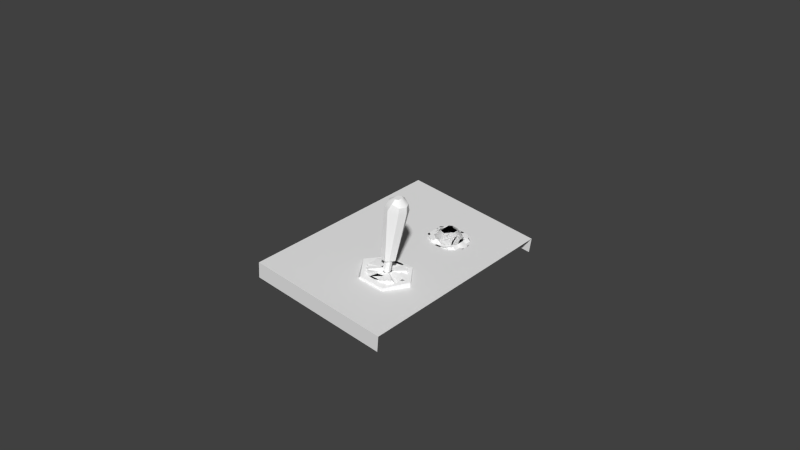 # Source: panelrotorbrake.blend  (saved by Blender 2.79.0; exported with 4.5.12 LTS)
import bpy
from mathutils import Matrix  # noqa: F401  (used for matrix-valued properties, if any)

bpy.ops.wm.read_factory_settings(use_empty=True)
scene = bpy.context.scene
scene.name = 'Scene'

# ---- collections
col_collection_1 = bpy.data.collections.new('Collection 1'); scene.collection.children.link(col_collection_1)

# ---- materials (node trees are filled in below, after node groups)
mat_panelparts_003 = bpy.data.materials.new('panelparts.003')
mat_panelparts_003.alpha_threshold = 0.0
mat_panelparts_003.use_transparent_shadow = False
mat_panelparts_003.diffuse_color = (1.0, 1.0, 1.0, 1.0)
mat_panelparts_003.specular_color = (0.9699, 0.9699, 0.9699)
mat_panelparts_003.roughness = 0.5
mat_panelparts_003.specular_intensity = 0.8131
mat_rotorbrakepanel = bpy.data.materials.new('rotorbrakepanel')
mat_rotorbrakepanel.alpha_threshold = 0.0
mat_rotorbrakepanel.use_transparent_shadow = False
mat_rotorbrakepanel.diffuse_color = (0.814, 0.814, 0.814, 1.0)
mat_rotorbrakepanel.roughness = 0.5

# ---- node groups
ng_auto_smooth = bpy.data.node_groups.new('Auto Smooth', 'GeometryNodeTree')
_s = ng_auto_smooth.interface.new_socket(name='Geometry', in_out='OUTPUT', socket_type='NodeSocketGeometry')
_s = ng_auto_smooth.interface.new_socket(name='Geometry', in_out='INPUT', socket_type='NodeSocketGeometry')
_s = ng_auto_smooth.interface.new_socket(name='Angle', in_out='INPUT', socket_type='NodeSocketFloat')
_s.subtype = 'ANGLE'
_s.min_value = 0.0
_s.max_value = 3.142
ng_auto_smooth.is_modifier = True
_N = ng_auto_smooth.nodes; _L = ng_auto_smooth.links
n0 = _N.new('NodeGroupOutput'); n0.name = 'Group Output'; n0.location = (480, -100)
n1 = _N.new('NodeGroupInput'); n1.name = 'Group Input'; n1.location = (-420, -300)
n2 = _N.new('NodeGroupInput'); n2.name = 'Group Input.001'; n2.location = (-60, -100)
n3 = _N.new('GeometryNodeSetShadeSmooth'); n3.name = 'Set Shade Smooth'; n3.location = (120, -100)
n3.domain = 'EDGE'
n4 = _N.new('GeometryNodeSetShadeSmooth'); n4.name = 'Set Shade Smooth.001'; n4.location = (300, -100)
n5 = _N.new('GeometryNodeInputMeshEdgeAngle'); n5.name = 'Edge Angle'; n5.location = (-420, -220)
n6 = _N.new('GeometryNodeInputEdgeSmooth'); n6.name = 'Is Edge Smooth'; n6.location = (-60, -160)
n7 = _N.new('GeometryNodeInputShadeSmooth'); n7.name = 'Is Face Smooth'; n7.location = (-240, -340)
n8 = _N.new('FunctionNodeBooleanMath'); n8.name = 'Boolean Math'; n8.location = (-60, -220)
n9 = _N.new('FunctionNodeCompare'); n9.name = 'Compare'; n9.location = (-240, -180)
n9.operation = 'LESS_EQUAL'
_L.new(n5.outputs[0], n9.inputs[0])
_L.new(n4.outputs[0], n0.inputs[0])
_L.new(n1.outputs[1], n9.inputs[1])
_L.new(n9.outputs[0], n8.inputs[0])
_L.new(n7.outputs[0], n8.inputs[1])
_L.new(n2.outputs[0], n3.inputs[0])
_L.new(n6.outputs[0], n3.inputs[1])
_L.new(n3.outputs[0], n4.inputs[0])
_L.new(n8.outputs[0], n3.inputs[2])
n0.is_active_output = True

# ---- material node trees

# ---- world
world_world = bpy.data.worlds.new('World'); scene.world = world_world
world_world.color = (0.05088, 0.05088, 0.05088)
world_world.use_sun_shadow = False
world_world.sun_shadow_jitter_overblur = 0.0
world_world.cycles.sampling_method = 'NONE'
world_world.cycles.sample_map_resolution = 256

# ---- meshes
me_indicator_low_hyd_pres_003 = bpy.data.meshes.new('indicator-low-hyd-pres.003')
me_indicator_low_hyd_pres_003.from_pydata([(-8.589, -0.02946, -1.848), (-8.59, -0.02939, -1.85), (-8.589, -0.03114, -1.85), (-8.588, -0.03093, -1.848), (-8.588, -0.03223, -1.848), (-8.589, -0.03268, -1.85), (-8.587, -0.03377, -1.85), (-8.587, -0.03315, -1.848), (-8.585, -0.03356, -1.848), (-8.586, -0.03425, -1.85), (-8.584, -0.03405, -1.851), (-8.584, -0.03338, -1.849), (-8.582, -0.03266, -1.849), (-8.582, -0.03319, -1.851), (-8.581, -0.0318, -1.851), (-8.582, -0.03149, -1.849), (-8.581, -0.03007, -1.849), (-8.581, -0.03011, -1.851), (-8.581, -0.02835, -1.851), (-8.581, -0.02859, -1.849), (-8.582, -0.0273, -1.849), (-8.582, -0.02682, -1.851), (-8.583, -0.02572, -1.851), (-8.583, -0.02638, -1.849), (-8.585, -0.02597, -1.848), (-8.585, -0.02524, -1.85), (-8.587, -0.02545, -1.85), (-8.586, -0.02614, -1.848), (-8.587, -0.02687, -1.848), (-8.588, -0.02631, -1.85), (-8.589, -0.02769, -1.85), (-8.588, -0.02803, -1.848), (-8.587, -0.03158, -1.847), (-8.586, -0.03225, -1.847), (-8.584, -0.03242, -1.848), (-8.587, -0.02955, -1.847), (-8.587, -0.02851, -1.847), (-8.583, -0.0273, -1.848), (-8.583, -0.03189, -1.848), (-8.582, -0.03, -1.848), (-8.582, -0.02892, -1.848), (-8.587, -0.03063, -1.847), (-8.585, -0.027, -1.848), (-8.586, -0.02713, -1.847), (-8.587, -0.02766, -1.847), (-8.582, -0.03104, -1.848), (-8.585, -0.03255, -1.847), (-8.583, -0.02797, -1.848), (-8.586, -0.03089, -1.847), (-8.585, -0.0313, -1.847), (-8.585, -0.02978, -1.847), (-8.584, -0.0314, -1.847), (-8.586, -0.02964, -1.847), (-8.586, -0.029, -1.847), (-8.584, -0.02826, -1.847), (-8.584, -0.03108, -1.847), (-8.583, -0.02991, -1.847), (-8.583, -0.02925, -1.847), (-8.586, -0.0303, -1.847), (-8.585, -0.02807, -1.847), (-8.585, -0.02815, -1.847), (-8.586, -0.02848, -1.847), (-8.583, -0.03055, -1.847), (-8.585, -0.03148, -1.847), (-8.583, -0.02867, -1.847)], [], [(3, 0, 1, 2), (8, 11, 34, 46), (4, 7, 33, 32), (2, 5, 4, 3), (5, 6, 7, 4), (16, 19, 40, 39), (20, 23, 37, 47), (6, 9, 8, 7), (9, 10, 11, 8), (7, 8, 46, 33), (27, 28, 44, 43), (10, 13, 12, 11), (13, 14, 15, 12), (11, 12, 38, 34), (24, 27, 43, 42), (14, 17, 16, 15), (17, 18, 19, 16), (12, 15, 45, 38), (19, 20, 47, 40), (18, 21, 20, 19), (21, 22, 23, 20), (3, 4, 32, 41), (15, 16, 39, 45), (22, 25, 24, 23), (25, 26, 27, 24), (31, 0, 35, 36), (0, 3, 41, 35), (26, 29, 28, 27), (29, 30, 31, 28), (23, 24, 42, 37), (28, 31, 36, 44), (0, 31, 30, 1), (43, 44, 61, 60), (40, 47, 64, 57), (42, 43, 60, 59), (38, 45, 62, 55), (37, 42, 59, 54), (32, 33, 49, 48), (41, 32, 48, 58), (46, 34, 51, 63), (35, 41, 58, 52), (33, 46, 63, 49), (39, 40, 57, 56), (34, 38, 55, 51), (45, 39, 56, 62), (44, 36, 53, 61), (47, 37, 54, 64), (36, 35, 52, 53), (58, 50, 52), (48, 50, 58), (49, 50, 48), (63, 50, 49), (51, 50, 63), (55, 50, 51), (62, 50, 55), (56, 50, 62), (57, 50, 56), (64, 50, 57), (54, 50, 64), (59, 50, 54), (60, 50, 59), (61, 50, 60), (53, 50, 61), (52, 50, 53)])
me_indicator_low_hyd_pres_003.polygons.foreach_set('use_smooth', [True] * 64)
_uv = me_indicator_low_hyd_pres_003.uv_layers.new(name='UVMap')
_uv.uv.foreach_set('vector', [0.4258, 0.4677, 0.4342, 0.4695, 0.4338, 0.4905, 0.4175, 0.487, 0.4127, 0.4473, 0.4145, 0.4389, 0.4145, 0.4389, 0.4127, 0.4473, 0.4188, 0.4628, 0.4142, 0.4556, 0.4142, 0.4556, 0.4188, 0.4628, 0.4175, 0.487, 0.4037, 0.4774, 0.4188, 0.4628, 0.4258, 0.4677, 0.4037, 0.4774, 0.3947, 0.4633, 0.4142, 0.4556, 0.4188, 0.4628, 0.435, 0.4258, 0.4433, 0.4276, 0.4433, 0.4276, 0.435, 0.4258, 0.4503, 0.4325, 0.4549, 0.4396, 0.4549, 0.4396, 0.4503, 0.4325, 0.3947, 0.4633, 0.3917, 0.4469, 0.4127, 0.4473, 0.4142, 0.4556, 0.3917, 0.4469, 0.3953, 0.4305, 0.4145, 0.4389, 0.4127, 0.4473, 0.4142, 0.4556, 0.4127, 0.4473, 0.4127, 0.4473, 0.4142, 0.4556, 0.4546, 0.4564, 0.4497, 0.4634, 0.4497, 0.4634, 0.4546, 0.4564, 0.3953, 0.4305, 0.4048, 0.4168, 0.4194, 0.4319, 0.4145, 0.4389, 0.4048, 0.4168, 0.4189, 0.4077, 0.4266, 0.4273, 0.4194, 0.4319, 0.4145, 0.4389, 0.4194, 0.4319, 0.4194, 0.4319, 0.4145, 0.4389, 0.4564, 0.448, 0.4546, 0.4564, 0.4546, 0.4564, 0.4564, 0.448, 0.4189, 0.4077, 0.4353, 0.4048, 0.435, 0.4258, 0.4266, 0.4273, 0.4353, 0.4048, 0.4517, 0.4083, 0.4433, 0.4276, 0.435, 0.4258, 0.4194, 0.4319, 0.4266, 0.4273, 0.4266, 0.4273, 0.4194, 0.4319, 0.4433, 0.4276, 0.4503, 0.4325, 0.4503, 0.4325, 0.4433, 0.4276, 0.4517, 0.4083, 0.4654, 0.4179, 0.4503, 0.4325, 0.4433, 0.4276, 0.4654, 0.4179, 0.4745, 0.4319, 0.4549, 0.4396, 0.4503, 0.4325, 0.4258, 0.4677, 0.4188, 0.4628, 0.4188, 0.4628, 0.4258, 0.4677, 0.4266, 0.4273, 0.435, 0.4258, 0.435, 0.4258, 0.4266, 0.4273, 0.4745, 0.4319, 0.4774, 0.4484, 0.4564, 0.448, 0.4549, 0.4396, 0.4774, 0.4484, 0.4739, 0.4648, 0.4546, 0.4564, 0.4564, 0.448, 0.4426, 0.468, 0.4342, 0.4695, 0.4342, 0.4695, 0.4426, 0.468, 0.4342, 0.4695, 0.4258, 0.4677, 0.4258, 0.4677, 0.4342, 0.4695, 0.4739, 0.4648, 0.4643, 0.4785, 0.4497, 0.4634, 0.4546, 0.4564, 0.4643, 0.4785, 0.4503, 0.4875, 0.4426, 0.468, 0.4497, 0.4634, 0.4549, 0.4396, 0.4564, 0.448, 0.4564, 0.448, 0.4549, 0.4396, 0.4497, 0.4634, 0.4426, 0.468, 0.4426, 0.468, 0.4497, 0.4634, 0.4342, 0.4695, 0.4426, 0.468, 0.4503, 0.4875, 0.4338, 0.4905, 0.4546, 0.4564, 0.4497, 0.4634, 0.4497, 0.4634, 0.4546, 0.4564, 0.4433, 0.4276, 0.4503, 0.4325, 0.4503, 0.4325, 0.4433, 0.4276, 0.4564, 0.448, 0.4546, 0.4564, 0.4546, 0.4564, 0.4564, 0.448, 0.4194, 0.4319, 0.4266, 0.4273, 0.4266, 0.4273, 0.4194, 0.4319, 0.4549, 0.4396, 0.4564, 0.448, 0.4564, 0.448, 0.4549, 0.4396, 0.4188, 0.4628, 0.4142, 0.4556, 0.4142, 0.4556, 0.4188, 0.4628, 0.4258, 0.4677, 0.4188, 0.4628, 0.4188, 0.4628, 0.4258, 0.4677, 0.4127, 0.4473, 0.4145, 0.4389, 0.4145, 0.4389, 0.4127, 0.4473, 0.4342, 0.4695, 0.4258, 0.4677, 0.4258, 0.4677, 0.4342, 0.4695, 0.4142, 0.4556, 0.4127, 0.4473, 0.4127, 0.4473, 0.4142, 0.4556, 0.435, 0.4258, 0.4433, 0.4276, 0.4433, 0.4276, 0.435, 0.4258, 0.4145, 0.4389, 0.4194, 0.4319, 0.4194, 0.4319, 0.4145, 0.4389, 0.4266, 0.4273, 0.435, 0.4258, 0.435, 0.4258, 0.4266, 0.4273, 0.4497, 0.4634, 0.4426, 0.468, 0.4426, 0.468, 0.4497, 0.4634, 0.4503, 0.4325, 0.4549, 0.4396, 0.4549, 0.4396, 0.4503, 0.4325, 0.4426, 0.468, 0.4342, 0.4695, 0.4342, 0.4695, 0.4426, 0.468, 0.4258, 0.4677, 0.4346, 0.4476, 0.4342, 0.4695, 0.4188, 0.4628, 0.4346, 0.4476, 0.4258, 0.4677, 0.4142, 0.4556, 0.4346, 0.4476, 0.4188, 0.4628, 0.4127, 0.4473, 0.4346, 0.4476, 0.4142, 0.4556, 0.4145, 0.4389, 0.4346, 0.4476, 0.4127, 0.4473, 0.4194, 0.4319, 0.4346, 0.4476, 0.4145, 0.4389, 0.4266, 0.4273, 0.4346, 0.4476, 0.4194, 0.4319, 0.435, 0.4258, 0.4346, 0.4476, 0.4266, 0.4273, 0.4433, 0.4276, 0.4346, 0.4476, 0.435, 0.4258, 0.4503, 0.4325, 0.4346, 0.4476, 0.4433, 0.4276, 0.4549, 0.4396, 0.4346, 0.4476, 0.4503, 0.4325, 0.4564, 0.448, 0.4346, 0.4476, 0.4549, 0.4396, 0.4546, 0.4564, 0.4346, 0.4476, 0.4564, 0.448, 0.4497, 0.4634, 0.4346, 0.4476, 0.4546, 0.4564, 0.4426, 0.468, 0.4346, 0.4476, 0.4497, 0.4634, 0.4342, 0.4695, 0.4346, 0.4476, 0.4426, 0.468])
me_indicator_low_hyd_pres_003.materials.append(mat_panelparts_003)
me_indicator_low_hyd_pres_003.use_remesh_preserve_volume = False
me_indicator_low_hyd_pres_003.use_remesh_preserve_attributes = False
me_indicator_low_hyd_pres_003.use_mirror_vertex_groups = False
me_indicator_low_hyd_pres_003.update()
me_indicator_low_hyd_pres_002 = bpy.data.meshes.new('indicator-low-hyd-pres.002')
me_indicator_low_hyd_pres_002.from_pydata([(-8.589, -0.02946, -1.848), (-8.59, -0.02939, -1.85), (-8.589, -0.03114, -1.85), (-8.588, -0.03093, -1.848), (-8.588, -0.03223, -1.848), (-8.589, -0.03268, -1.85), (-8.587, -0.03377, -1.85), (-8.587, -0.03315, -1.848), (-8.585, -0.03356, -1.848), (-8.586, -0.03425, -1.85), (-8.584, -0.03405, -1.851), (-8.584, -0.03338, -1.849), (-8.582, -0.03266, -1.849), (-8.582, -0.03319, -1.851), (-8.581, -0.0318, -1.851), (-8.582, -0.03149, -1.849), (-8.581, -0.03007, -1.849), (-8.581, -0.03011, -1.851), (-8.581, -0.02835, -1.851), (-8.581, -0.02859, -1.849), (-8.582, -0.0273, -1.849), (-8.582, -0.02682, -1.851), (-8.583, -0.02572, -1.851), (-8.583, -0.02638, -1.849), (-8.585, -0.02597, -1.848), (-8.585, -0.02524, -1.85), (-8.587, -0.02545, -1.85), (-8.586, -0.02614, -1.848), (-8.587, -0.02687, -1.848), (-8.588, -0.02631, -1.85), (-8.589, -0.02769, -1.85), (-8.588, -0.02803, -1.848), (-8.587, -0.03158, -1.847), (-8.586, -0.03225, -1.847), (-8.584, -0.03242, -1.848), (-8.587, -0.02955, -1.847), (-8.587, -0.02851, -1.847), (-8.583, -0.0273, -1.848), (-8.583, -0.03189, -1.848), (-8.582, -0.03, -1.848), (-8.582, -0.02892, -1.848), (-8.587, -0.03063, -1.847), (-8.585, -0.027, -1.848), (-8.586, -0.02713, -1.847), (-8.587, -0.02766, -1.847), (-8.582, -0.03104, -1.848), (-8.585, -0.03255, -1.847), (-8.583, -0.02797, -1.848), (-8.586, -0.03089, -1.847), (-8.585, -0.0313, -1.847), (-8.585, -0.02978, -1.847), (-8.584, -0.0314, -1.847), (-8.586, -0.02964, -1.847), (-8.586, -0.029, -1.847), (-8.584, -0.02826, -1.847), (-8.584, -0.03108, -1.847), (-8.583, -0.02991, -1.847), (-8.583, -0.02925, -1.847), (-8.586, -0.0303, -1.847), (-8.585, -0.02807, -1.847), (-8.585, -0.02815, -1.847), (-8.586, -0.02848, -1.847), (-8.583, -0.03055, -1.847), (-8.585, -0.03148, -1.847), (-8.583, -0.02867, -1.847)], [], [(3, 0, 1, 2), (8, 11, 34, 46), (4, 7, 33, 32), (2, 5, 4, 3), (5, 6, 7, 4), (16, 19, 40, 39), (20, 23, 37, 47), (6, 9, 8, 7), (9, 10, 11, 8), (7, 8, 46, 33), (27, 28, 44, 43), (10, 13, 12, 11), (13, 14, 15, 12), (11, 12, 38, 34), (24, 27, 43, 42), (14, 17, 16, 15), (17, 18, 19, 16), (12, 15, 45, 38), (19, 20, 47, 40), (18, 21, 20, 19), (21, 22, 23, 20), (3, 4, 32, 41), (15, 16, 39, 45), (22, 25, 24, 23), (25, 26, 27, 24), (31, 0, 35, 36), (0, 3, 41, 35), (26, 29, 28, 27), (29, 30, 31, 28), (23, 24, 42, 37), (28, 31, 36, 44), (0, 31, 30, 1), (43, 44, 61, 60), (40, 47, 64, 57), (42, 43, 60, 59), (38, 45, 62, 55), (37, 42, 59, 54), (32, 33, 49, 48), (41, 32, 48, 58), (46, 34, 51, 63), (35, 41, 58, 52), (33, 46, 63, 49), (39, 40, 57, 56), (34, 38, 55, 51), (45, 39, 56, 62), (44, 36, 53, 61), (47, 37, 54, 64), (36, 35, 52, 53), (58, 50, 52), (48, 50, 58), (49, 50, 48), (63, 50, 49), (51, 50, 63), (55, 50, 51), (62, 50, 55), (56, 50, 62), (57, 50, 56), (64, 50, 57), (54, 50, 64), (59, 50, 54), (60, 50, 59), (61, 50, 60), (53, 50, 61), (52, 50, 53)])
me_indicator_low_hyd_pres_002.polygons.foreach_set('use_smooth', [True] * 64)
_uv = me_indicator_low_hyd_pres_002.uv_layers.new(name='UVMap')
_uv.uv.foreach_set('vector', [0.3535, 0.4529, 0.3553, 0.444, 0.3779, 0.444, 0.3744, 0.4616, 0.3318, 0.4674, 0.3228, 0.4656, 0.3228, 0.4656, 0.3318, 0.4674, 0.3484, 0.4606, 0.3408, 0.4656, 0.3408, 0.4656, 0.3484, 0.4606, 0.3744, 0.4616, 0.3644, 0.4765, 0.3484, 0.4606, 0.3535, 0.4529, 0.3644, 0.4765, 0.3495, 0.4865, 0.3408, 0.4656, 0.3484, 0.4606, 0.3083, 0.444, 0.3101, 0.435, 0.3101, 0.435, 0.3083, 0.444, 0.3152, 0.4273, 0.3228, 0.4223, 0.3228, 0.4223, 0.3152, 0.4273, 0.3495, 0.4865, 0.3318, 0.49, 0.3318, 0.4674, 0.3408, 0.4656, 0.3318, 0.49, 0.3142, 0.4865, 0.3228, 0.4656, 0.3318, 0.4674, 0.3408, 0.4656, 0.3318, 0.4674, 0.3318, 0.4674, 0.3408, 0.4656, 0.3408, 0.4223, 0.3484, 0.4273, 0.3484, 0.4273, 0.3408, 0.4223, 0.3142, 0.4865, 0.2993, 0.4765, 0.3152, 0.4606, 0.3228, 0.4656, 0.2993, 0.4765, 0.2893, 0.4616, 0.3101, 0.4529, 0.3152, 0.4606, 0.3228, 0.4656, 0.3152, 0.4606, 0.3152, 0.4606, 0.3228, 0.4656, 0.3318, 0.4205, 0.3408, 0.4223, 0.3408, 0.4223, 0.3318, 0.4205, 0.2893, 0.4616, 0.2858, 0.444, 0.3083, 0.444, 0.3101, 0.4529, 0.2858, 0.444, 0.2893, 0.4263, 0.3101, 0.435, 0.3083, 0.444, 0.3152, 0.4606, 0.3101, 0.4529, 0.3101, 0.4529, 0.3152, 0.4606, 0.3101, 0.435, 0.3152, 0.4273, 0.3152, 0.4273, 0.3101, 0.435, 0.2893, 0.4263, 0.2993, 0.4114, 0.3152, 0.4273, 0.3101, 0.435, 0.2993, 0.4114, 0.3142, 0.4014, 0.3228, 0.4223, 0.3152, 0.4273, 0.3535, 0.4529, 0.3484, 0.4606, 0.3484, 0.4606, 0.3535, 0.4529, 0.3101, 0.4529, 0.3083, 0.444, 0.3083, 0.444, 0.3101, 0.4529, 0.3142, 0.4014, 0.3318, 0.3979, 0.3318, 0.4205, 0.3228, 0.4223, 0.3318, 0.3979, 0.3495, 0.4014, 0.3408, 0.4223, 0.3318, 0.4205, 0.3535, 0.435, 0.3553, 0.444, 0.3553, 0.444, 0.3535, 0.435, 0.3553, 0.444, 0.3535, 0.4529, 0.3535, 0.4529, 0.3553, 0.444, 0.3495, 0.4014, 0.3644, 0.4114, 0.3484, 0.4273, 0.3408, 0.4223, 0.3644, 0.4114, 0.3744, 0.4263, 0.3535, 0.435, 0.3484, 0.4273, 0.3228, 0.4223, 0.3318, 0.4205, 0.3318, 0.4205, 0.3228, 0.4223, 0.3484, 0.4273, 0.3535, 0.435, 0.3535, 0.435, 0.3484, 0.4273, 0.3553, 0.444, 0.3535, 0.435, 0.3744, 0.4263, 0.3779, 0.444, 0.3408, 0.4223, 0.3484, 0.4273, 0.3484, 0.4273, 0.3408, 0.4223, 0.3101, 0.435, 0.3152, 0.4273, 0.3152, 0.4273, 0.3101, 0.435, 0.3318, 0.4205, 0.3408, 0.4223, 0.3408, 0.4223, 0.3318, 0.4205, 0.3152, 0.4606, 0.3101, 0.4529, 0.3101, 0.4529, 0.3152, 0.4606, 0.3228, 0.4223, 0.3318, 0.4205, 0.3318, 0.4205, 0.3228, 0.4223, 0.3484, 0.4606, 0.3408, 0.4656, 0.3408, 0.4656, 0.3484, 0.4606, 0.3535, 0.4529, 0.3484, 0.4606, 0.3484, 0.4606, 0.3535, 0.4529, 0.3318, 0.4674, 0.3228, 0.4656, 0.3228, 0.4656, 0.3318, 0.4674, 0.3553, 0.444, 0.3535, 0.4529, 0.3535, 0.4529, 0.3553, 0.444, 0.3408, 0.4656, 0.3318, 0.4674, 0.3318, 0.4674, 0.3408, 0.4656, 0.3083, 0.444, 0.3101, 0.435, 0.3101, 0.435, 0.3083, 0.444, 0.3228, 0.4656, 0.3152, 0.4606, 0.3152, 0.4606, 0.3228, 0.4656, 0.3101, 0.4529, 0.3083, 0.444, 0.3083, 0.444, 0.3101, 0.4529, 0.3484, 0.4273, 0.3535, 0.435, 0.3535, 0.435, 0.3484, 0.4273, 0.3152, 0.4273, 0.3228, 0.4223, 0.3228, 0.4223, 0.3152, 0.4273, 0.3535, 0.435, 0.3553, 0.444, 0.3553, 0.444, 0.3535, 0.435, 0.3535, 0.4529, 0.3318, 0.444, 0.3553, 0.444, 0.3484, 0.4606, 0.3318, 0.444, 0.3535, 0.4529, 0.3408, 0.4656, 0.3318, 0.444, 0.3484, 0.4606, 0.3318, 0.4674, 0.3318, 0.444, 0.3408, 0.4656, 0.3228, 0.4656, 0.3318, 0.444, 0.3318, 0.4674, 0.3152, 0.4606, 0.3318, 0.444, 0.3228, 0.4656, 0.3101, 0.4529, 0.3318, 0.444, 0.3152, 0.4606, 0.3083, 0.444, 0.3318, 0.444, 0.3101, 0.4529, 0.3101, 0.435, 0.3318, 0.444, 0.3083, 0.444, 0.3152, 0.4273, 0.3318, 0.444, 0.3101, 0.435, 0.3228, 0.4223, 0.3318, 0.444, 0.3152, 0.4273, 0.3318, 0.4205, 0.3318, 0.444, 0.3228, 0.4223, 0.3408, 0.4223, 0.3318, 0.444, 0.3318, 0.4205, 0.3484, 0.4273, 0.3318, 0.444, 0.3408, 0.4223, 0.3535, 0.435, 0.3318, 0.444, 0.3484, 0.4273, 0.3553, 0.444, 0.3318, 0.444, 0.3535, 0.435])
me_indicator_low_hyd_pres_002.materials.append(mat_panelparts_003)
me_indicator_low_hyd_pres_002.use_remesh_preserve_volume = False
me_indicator_low_hyd_pres_002.use_remesh_preserve_attributes = False
me_indicator_low_hyd_pres_002.use_mirror_vertex_groups = False
me_indicator_low_hyd_pres_002.update()
me_toggle_arm_027 = bpy.data.meshes.new('toggle-arm.027')
me_toggle_arm_027.from_pydata([(-8.54, -0.135, -1.851), (-8.541, -0.1357, -1.851), (-8.543, -0.1351, -1.851), (-8.543, -0.1336, -1.851), (-8.543, -0.1321, -1.851), (-8.541, -0.1314, -1.851), (-8.54, -0.132, -1.851), (-8.539, -0.1335, -1.851), (-8.536, -0.1358, -1.835), (-8.539, -0.1368, -1.834), (-8.541, -0.1358, -1.834), (-8.542, -0.1335, -1.834), (-8.541, -0.1311, -1.834), (-8.539, -0.13, -1.834), (-8.536, -0.131, -1.835), (-8.535, -0.1334, -1.835), (-8.536, -0.1354, -1.833), (-8.538, -0.1362, -1.832), (-8.54, -0.1354, -1.832), (-8.541, -0.1334, -1.832), (-8.54, -0.1314, -1.832), (-8.538, -0.1306, -1.832), (-8.536, -0.1314, -1.833), (-8.535, -0.1334, -1.833), (-8.538, -0.1348, -1.831), (-8.537, -0.1344, -1.831), (-8.539, -0.1344, -1.831), (-8.539, -0.1334, -1.831), (-8.539, -0.1324, -1.831), (-8.538, -0.132, -1.831), (-8.537, -0.1324, -1.831), (-8.537, -0.1334, -1.831), (-8.538, -0.1334, -1.831), (-8.54, -0.1344, -1.851), (-8.541, -0.1348, -1.851), (-8.542, -0.1345, -1.851), (-8.543, -0.1336, -1.851), (-8.542, -0.1327, -1.851), (-8.541, -0.1323, -1.851), (-8.541, -0.1327, -1.851), (-8.54, -0.1335, -1.851), (-8.541, -0.1345, -1.856), (-8.542, -0.1348, -1.855), (-8.543, -0.1345, -1.855), (-8.543, -0.1336, -1.855), (-8.543, -0.1327, -1.855), (-8.542, -0.1323, -1.855), (-8.541, -0.1327, -1.856), (-8.541, -0.1336, -1.856)], [], [(0, 8, 9, 1), (1, 9, 10, 2), (2, 10, 11, 3), (3, 11, 12, 4), (4, 12, 13, 5), (5, 13, 14, 6), (6, 14, 15, 7), (8, 0, 7, 15), (9, 8, 16, 17), (10, 9, 17, 18), (11, 10, 18, 19), (12, 11, 19, 20), (13, 12, 20, 21), (14, 13, 21, 22), (15, 14, 22, 23), (8, 15, 23, 16), (17, 16, 25, 24), (18, 17, 24, 26), (19, 18, 26, 27), (20, 19, 27, 28), (21, 20, 28, 29), (22, 21, 29, 30), (23, 22, 30, 31), (16, 23, 31, 25), (24, 25, 32), (26, 24, 32), (27, 26, 32), (28, 27, 32), (29, 28, 32), (30, 29, 32), (31, 30, 32), (25, 31, 32), (2, 3, 36, 35), (7, 0, 33, 40), (4, 5, 38, 37), (5, 6, 39, 38), (6, 7, 40, 39), (1, 2, 35, 34), (0, 1, 34, 33), (3, 4, 37, 36), (34, 35, 43, 42), (36, 37, 45, 44), (33, 34, 42, 41), (39, 40, 48, 47), (37, 38, 46, 45), (35, 36, 44, 43), (40, 33, 41, 48), (38, 39, 47, 46)])
me_toggle_arm_027.polygons.foreach_set('use_smooth', [True] * 48)
_uv = me_toggle_arm_027.uv_layers.new(name='UVMap')
_uv.uv.foreach_set('vector', [0.396, 0.05596, 0.3254, 0.05902, 0.3278, 0.06595, 0.3979, 0.06144, 0.3979, 0.06144, 0.3278, 0.06595, 0.3302, 0.05913, 0.3999, 0.05604, 0.3999, 0.05604, 0.3302, 0.05913, 0.3313, 0.04253, 0.4007, 0.04291, 0.4007, 0.04291, 0.3313, 0.04253, 0.3304, 0.02589, 0.4, 0.02975, 0.4, 0.02975, 0.3304, 0.02589, 0.328, 0.01896, 0.3981, 0.02427, 0.3981, 0.02427, 0.328, 0.01896, 0.3255, 0.02579, 0.3962, 0.02967, 0.3962, 0.02967, 0.3255, 0.02579, 0.3244, 0.04238, 0.3953, 0.0428, 0.3254, 0.05902, 0.396, 0.05596, 0.3953, 0.0428, 0.3244, 0.04238, 0.3278, 0.06595, 0.3254, 0.05902, 0.3184, 0.05617, 0.3204, 0.06193, 0.3302, 0.05913, 0.3278, 0.06595, 0.3204, 0.06193, 0.3224, 0.05626, 0.3313, 0.04253, 0.3302, 0.05913, 0.3224, 0.05626, 0.3233, 0.04248, 0.3304, 0.02589, 0.3313, 0.04253, 0.3233, 0.04248, 0.3225, 0.02866, 0.328, 0.01896, 0.3304, 0.02589, 0.3225, 0.02866, 0.3205, 0.02291, 0.3255, 0.02579, 0.328, 0.01896, 0.3205, 0.02291, 0.3185, 0.02857, 0.3244, 0.04238, 0.3255, 0.02579, 0.3185, 0.02857, 0.3176, 0.04236, 0.3254, 0.05902, 0.3244, 0.04238, 0.3176, 0.04236, 0.3184, 0.05617, 0.3204, 0.06193, 0.3184, 0.05617, 0.3147, 0.04915, 0.3156, 0.05197, 0.3224, 0.05626, 0.3204, 0.06193, 0.3156, 0.05197, 0.3166, 0.04919, 0.3233, 0.04248, 0.3224, 0.05626, 0.3166, 0.04919, 0.3171, 0.04242, 0.3225, 0.02866, 0.3233, 0.04248, 0.3171, 0.04242, 0.3167, 0.03563, 0.3205, 0.02291, 0.3225, 0.02866, 0.3167, 0.03563, 0.3157, 0.03281, 0.3185, 0.02857, 0.3205, 0.02291, 0.3157, 0.03281, 0.3147, 0.03559, 0.3176, 0.04236, 0.3185, 0.02857, 0.3147, 0.03559, 0.3143, 0.04236, 0.3184, 0.05617, 0.3176, 0.04236, 0.3143, 0.04236, 0.3147, 0.04915, 0.3156, 0.05197, 0.3147, 0.04915, 0.3136, 0.04238, 0.3166, 0.04919, 0.3156, 0.05197, 0.3136, 0.04238, 0.3171, 0.04242, 0.3166, 0.04919, 0.3136, 0.04238, 0.3167, 0.03563, 0.3171, 0.04242, 0.3136, 0.04238, 0.3157, 0.03281, 0.3167, 0.03563, 0.3136, 0.04238, 0.3147, 0.03559, 0.3157, 0.03281, 0.3136, 0.04238, 0.3143, 0.04236, 0.3147, 0.03559, 0.3136, 0.04238, 0.3147, 0.04915, 0.3143, 0.04236, 0.3136, 0.04238, 0.3999, 0.05604, 0.4007, 0.04291, 0.4007, 0.04291, 0.3999, 0.05604, 0.3953, 0.0428, 0.396, 0.05596, 0.396, 0.05596, 0.3953, 0.0428, 0.4, 0.02975, 0.3981, 0.02427, 0.3981, 0.02427, 0.4, 0.02975, 0.3981, 0.02427, 0.3962, 0.02967, 0.3962, 0.02967, 0.3981, 0.02427, 0.3962, 0.02967, 0.3953, 0.0428, 0.3953, 0.0428, 0.3962, 0.02967, 0.3979, 0.06144, 0.3999, 0.05604, 0.3999, 0.05604, 0.3979, 0.06144, 0.396, 0.05596, 0.3979, 0.06144, 0.3979, 0.06144, 0.396, 0.05596, 0.4007, 0.04291, 0.4, 0.02975, 0.4, 0.02975, 0.4007, 0.04291, 0.3979, 0.06144, 0.3999, 0.05604, 0.3999, 0.05604, 0.3979, 0.06144, 0.4007, 0.04291, 0.4, 0.02975, 0.4, 0.02975, 0.4007, 0.04291, 0.396, 0.05596, 0.3979, 0.06144, 0.3979, 0.06144, 0.396, 0.05596, 0.3962, 0.02967, 0.3953, 0.0428, 0.3953, 0.0428, 0.3962, 0.02967, 0.4, 0.02975, 0.3981, 0.02427, 0.3981, 0.02427, 0.4, 0.02975, 0.3999, 0.05604, 0.4007, 0.04291, 0.4007, 0.04291, 0.3999, 0.05604, 0.3953, 0.0428, 0.396, 0.05596, 0.396, 0.05596, 0.3953, 0.0428, 0.3981, 0.02427, 0.3962, 0.02967, 0.3962, 0.02967, 0.3981, 0.02427])
me_toggle_arm_027.materials.append(mat_panelparts_003)
me_toggle_arm_027.use_remesh_preserve_volume = False
me_toggle_arm_027.use_remesh_preserve_attributes = False
me_toggle_arm_027.use_mirror_vertex_groups = False
me_toggle_arm_027.update()
me_plane_006 = bpy.data.meshes.new('Plane.006')
me_plane_006.from_pydata([(-3.506, 3.4, 0.01621), (-3.5, 3.4, -0.04813), (-3.509, 4.336, 0.01622), (-3.51, 4.336, -0.04813), (-2.921, 3.4, 0.01621), (-2.92, 4.336, 0.01622), (-2.917, 3.4, -0.04813), (-2.92, 4.336, -0.04813)], [], [(2, 0, 4, 5), (0, 1, 6, 4), (5, 7, 3, 2)])
_uv = me_plane_006.uv_layers.new(name='UVMap')
_uv.uv.foreach_set('vector', [0.9899, 0.9924, 0.01012, 0.9907, 0.01012, 0.007682, 0.9899, 0.007043, 0.01012, 0.9907, 0.0101, 0.984, 0.01009, 0.5933, 0.01012, 0.007682, 0.9899, 0.007043, 0.9899, 0.5922, 0.9899, 0.9907, 0.9899, 0.9924])
me_plane_006.materials.append(mat_rotorbrakepanel)
me_plane_006.use_remesh_preserve_volume = False
me_plane_006.use_remesh_preserve_attributes = False
me_plane_006.use_mirror_vertex_groups = False
me_plane_006.update()
me_toggle1_001 = bpy.data.meshes.new('toggle1.001')
me_toggle1_001.from_pydata([(-8.48, -0.05296, -1.864), (-8.48, -0.05298, -1.864), (-8.484, -0.05359, -1.863), (-8.481, -0.05249, -1.864), (-8.48, -0.05299, -1.864), (-8.48, -0.05221, -1.864), (-8.48, -0.05225, -1.864), (-8.484, -0.05341, -1.863), (-8.481, -0.05194, -1.864), (-8.48, -0.05225, -1.864), (-8.48, -0.05148, -1.864), (-8.48, -0.05154, -1.864), (-8.484, -0.05324, -1.863), (-8.481, -0.05141, -1.864), (-8.48, -0.05154, -1.864), (-8.48, -0.05078, -1.864), (-8.48, -0.05087, -1.864), (-8.484, -0.05308, -1.863), (-8.481, -0.05091, -1.864), (-8.48, -0.05087, -1.864), (-8.481, -0.05015, -1.864), (-8.481, -0.05024, -1.863), (-8.484, -0.05292, -1.863), (-8.482, -0.05045, -1.864), (-8.481, -0.05023, -1.864), (-8.481, -0.04957, -1.864), (-8.481, -0.04968, -1.863), (-8.484, -0.05279, -1.863), (-8.482, -0.05003, -1.864), (-8.481, -0.04968, -1.864), (-8.482, -0.04906, -1.864), (-8.482, -0.04919, -1.863), (-8.484, -0.05267, -1.863), (-8.483, -0.04966, -1.864), (-8.482, -0.04919, -1.864), (-8.482, -0.04864, -1.863), (-8.483, -0.04878, -1.863), (-8.485, -0.05257, -1.863), (-8.483, -0.04935, -1.864), (-8.483, -0.04905, -1.864), (-8.483, -0.0483, -1.863), (-8.483, -0.04845, -1.863), (-8.485, -0.05249, -1.863), (-8.484, -0.04911, -1.864), (-8.483, -0.04879, -1.864), (-8.484, -0.04806, -1.863), (-8.484, -0.04822, -1.863), (-8.485, -0.05243, -1.863), (-8.484, -0.04894, -1.864), (-8.484, -0.0486, -1.863), (-8.485, -0.04792, -1.863), (-8.485, -0.04808, -1.863), (-8.485, -0.0524, -1.863), (-8.485, -0.04883, -1.863), (-8.485, -0.04808, -1.863), (-8.485, -0.04788, -1.863), (-8.485, -0.04803, -1.863), (-8.485, -0.05239, -1.863), (-8.485, -0.0488, -1.863), (-8.485, -0.04845, -1.863), (-8.486, -0.04793, -1.863), (-8.486, -0.04809, -1.863), (-8.486, -0.0524, -1.863), (-8.486, -0.04884, -1.863), (-8.486, -0.0485, -1.863), (-8.487, -0.04809, -1.863), (-8.487, -0.04824, -1.863), (-8.486, -0.05244, -1.863), (-8.486, -0.04896, -1.863), (-8.486, -0.04862, -1.863), (-8.488, -0.04835, -1.863), (-8.488, -0.04849, -1.862), (-8.486, -0.0525, -1.863), (-8.487, -0.04914, -1.863), (-8.488, -0.04849, -1.863), (-8.488, -0.04869, -1.863), (-8.488, -0.04883, -1.862), (-8.486, -0.05258, -1.863), (-8.487, -0.04939, -1.863), (-8.488, -0.04883, -1.863), (-8.489, -0.04913, -1.862), (-8.489, -0.04925, -1.862), (-8.486, -0.05268, -1.863), (-8.488, -0.04971, -1.863), (-8.489, -0.04926, -1.863), (-8.49, -0.04965, -1.862), (-8.489, -0.04976, -1.862), (-8.486, -0.05281, -1.862), (-8.488, -0.05008, -1.863), (-8.489, -0.04976, -1.863), (-8.49, -0.05023, -1.862), (-8.49, -0.05033, -1.862), (-8.486, -0.05295, -1.862), (-8.489, -0.05051, -1.863), (-8.49, -0.05033, -1.863), (-8.49, -0.05088, -1.862), (-8.49, -0.05096, -1.862), (-8.487, -0.0531, -1.862), (-8.489, -0.05098, -1.863), (-8.49, -0.05096, -1.862), (-8.491, -0.05158, -1.862), (-8.491, -0.05163, -1.862), (-8.487, -0.05326, -1.862), (-8.49, -0.0518, -1.863), (-8.491, -0.05164, -1.862), (-8.491, -0.05231, -1.862), (-8.491, -0.05235, -1.862), (-8.487, -0.05344, -1.862), (-8.491, -0.05246, -1.863), (-8.491, -0.05235, -1.862), (-8.491, -0.05307, -1.862), (-8.491, -0.05309, -1.862), (-8.487, -0.05362, -1.862), (-8.491, -0.05314, -1.863), (-8.491, -0.05309, -1.862), (-8.491, -0.05384, -1.862), (-8.491, -0.05384, -1.862), (-8.487, -0.0538, -1.862), (-8.491, -0.05384, -1.863), (-8.491, -0.05384, -1.862), (-8.491, -0.05461, -1.862), (-8.491, -0.05459, -1.862), (-8.487, -0.05398, -1.862), (-8.491, -0.05453, -1.863), (-8.491, -0.05459, -1.862), (-8.491, -0.05537, -1.862), (-8.491, -0.05533, -1.862), (-8.487, -0.05416, -1.862), (-8.491, -0.05521, -1.863), (-8.491, -0.05533, -1.862), (-8.491, -0.0561, -1.862), (-8.491, -0.05604, -1.862), (-8.487, -0.05434, -1.862), (-8.49, -0.05587, -1.863), (-8.491, -0.05604, -1.862), (-8.49, -0.05679, -1.862), (-8.49, -0.05671, -1.862), (-8.487, -0.0545, -1.862), (-8.49, -0.05649, -1.863), (-8.49, -0.05671, -1.862), (-8.49, -0.05743, -1.862), (-8.49, -0.05733, -1.862), (-8.486, -0.05465, -1.862), (-8.49, -0.05707, -1.863), (-8.49, -0.05733, -1.863), (-8.489, -0.05801, -1.862), (-8.489, -0.0579, -1.862), (-8.486, -0.05479, -1.862), (-8.489, -0.05759, -1.863), (-8.489, -0.0579, -1.863), (-8.489, -0.05851, -1.862), (-8.489, -0.05839, -1.862), (-8.486, -0.05491, -1.863), (-8.489, -0.05804, -1.863), (-8.489, -0.05839, -1.863), (-8.488, -0.05894, -1.863), (-8.488, -0.0588, -1.862), (-8.486, -0.05501, -1.863), (-8.488, -0.05842, -1.863), (-8.488, -0.0588, -1.863), (-8.488, -0.05927, -1.863), (-8.487, -0.05913, -1.862), (-8.486, -0.05509, -1.863), (-8.487, -0.05873, -1.863), (-8.488, -0.05913, -1.863), (-8.487, -0.05952, -1.863), (-8.487, -0.05936, -1.863), (-8.486, -0.05515, -1.863), (-8.487, -0.05894, -1.863), (-8.487, -0.05936, -1.863), (-8.486, -0.05966, -1.863), (-8.486, -0.0595, -1.863), (-8.485, -0.05518, -1.863), (-8.486, -0.05907, -1.863), (-8.486, -0.0595, -1.863), (-8.485, -0.0597, -1.863), (-8.485, -0.05954, -1.863), (-8.485, -0.05519, -1.863), (-8.485, -0.05911, -1.863), (-8.485, -0.05954, -1.863), (-8.485, -0.05964, -1.863), (-8.485, -0.05949, -1.863), (-8.485, -0.05518, -1.863), (-8.485, -0.05906, -1.863), (-8.485, -0.05949, -1.863), (-8.484, -0.05949, -1.863), (-8.484, -0.05933, -1.863), (-8.485, -0.05514, -1.863), (-8.484, -0.05892, -1.864), (-8.484, -0.05933, -1.863), (-8.483, -0.05923, -1.863), (-8.483, -0.05909, -1.863), (-8.485, -0.05508, -1.863), (-8.483, -0.05869, -1.864), (-8.483, -0.05909, -1.864), (-8.482, -0.05888, -1.863), (-8.482, -0.05875, -1.863), (-8.485, -0.055, -1.863), (-8.483, -0.05837, -1.864), (-8.482, -0.05875, -1.864), (-8.482, -0.05845, -1.864), (-8.482, -0.05832, -1.863), (-8.484, -0.05489, -1.863), (-8.482, -0.05798, -1.864), (-8.482, -0.05832, -1.864), (-8.481, -0.05793, -1.864), (-8.481, -0.05782, -1.863), (-8.484, -0.05477, -1.863), (-8.482, -0.05752, -1.864), (-8.481, -0.05782, -1.864), (-8.481, -0.05735, -1.864), (-8.481, -0.05725, -1.863), (-8.484, -0.05463, -1.863), (-8.481, -0.05699, -1.864), (-8.481, -0.05725, -1.864), (-8.48, -0.0567, -1.864), (-8.48, -0.05662, -1.864), (-8.484, -0.05448, -1.863), (-8.481, -0.05641, -1.864), (-8.48, -0.05662, -1.864), (-8.48, -0.056, -1.864), (-8.48, -0.05594, -1.864), (-8.484, -0.05431, -1.863), (-8.481, -0.0547, -1.864), (-8.48, -0.05594, -1.864), (-8.48, -0.05527, -1.864), (-8.48, -0.05523, -1.864), (-8.484, -0.05414, -1.863), (-8.481, -0.05416, -1.864), (-8.48, -0.05523, -1.864), (-8.48, -0.05451, -1.864), (-8.48, -0.05449, -1.864), (-8.484, -0.05396, -1.863), (-8.481, -0.05361, -1.864), (-8.48, -0.05449, -1.864), (-8.479, -0.05373, -1.864), (-8.48, -0.05374, -1.864), (-8.484, -0.05378, -1.863), (-8.481, -0.05305, -1.864), (-8.48, -0.05374, -1.864), (-8.477, -0.05349, -1.866), (-8.481, -0.06097, -1.865), (-8.49, -0.06132, -1.864), (-8.494, -0.0542, -1.863), (-8.49, -0.04673, -1.864), (-8.482, -0.04638, -1.865), (-8.477, -0.0535, -1.864), (-8.481, -0.06097, -1.864), (-8.489, -0.06132, -1.863), (-8.494, -0.0542, -1.862), (-8.49, -0.04673, -1.863), (-8.482, -0.04638, -1.864), (-8.482, -0.05371, -1.864), (-8.484, -0.05673, -1.863), (-8.487, -0.05687, -1.863), (-8.489, -0.05399, -1.863), (-8.487, -0.05097, -1.863), (-8.484, -0.05083, -1.863), (-8.486, -0.05385, -1.864)], [], [(0, 5, 6, 1), (1, 6, 7, 2), (3, 8, 9, 4), (0, 4, 9, 5), (5, 10, 11, 6), (6, 11, 12, 7), (8, 13, 14, 9), (9, 14, 10, 5), (10, 15, 16, 11), (11, 16, 17, 12), (13, 18, 19, 14), (14, 19, 15, 10), (15, 20, 21, 16), (16, 21, 22, 17), (18, 23, 24, 19), (19, 24, 20, 15), (20, 25, 26, 21), (21, 26, 27, 22), (23, 28, 29, 24), (24, 29, 25, 20), (25, 30, 31, 26), (26, 31, 32, 27), (28, 33, 34, 29), (29, 34, 30, 25), (30, 35, 36, 31), (31, 36, 37, 32), (33, 38, 39, 34), (34, 39, 35, 30), (35, 40, 41, 36), (36, 41, 42, 37), (38, 43, 44, 39), (39, 44, 40, 35), (40, 45, 46, 41), (41, 46, 47, 42), (43, 48, 49, 44), (44, 49, 45, 40), (45, 50, 51, 46), (46, 51, 52, 47), (48, 53, 54, 49), (49, 54, 50, 45), (50, 55, 56, 51), (51, 56, 57, 52), (53, 58, 59, 54), (54, 59, 55, 50), (55, 60, 61, 56), (56, 61, 62, 57), (58, 63, 64, 59), (59, 64, 60, 55), (60, 65, 66, 61), (61, 66, 67, 62), (63, 68, 69, 64), (64, 69, 65, 60), (65, 70, 71, 66), (66, 71, 72, 67), (68, 73, 74, 69), (69, 74, 70, 65), (70, 75, 76, 71), (71, 76, 77, 72), (73, 78, 79, 74), (74, 79, 75, 70), (75, 80, 81, 76), (76, 81, 82, 77), (78, 83, 84, 79), (79, 84, 80, 75), (80, 85, 86, 81), (81, 86, 87, 82), (83, 88, 89, 84), (84, 89, 85, 80), (85, 90, 91, 86), (86, 91, 92, 87), (88, 93, 94, 89), (89, 94, 90, 85), (90, 95, 96, 91), (91, 96, 97, 92), (93, 98, 99, 94), (94, 99, 95, 90), (95, 100, 101, 96), (96, 101, 102, 97), (98, 103, 104, 99), (99, 104, 100, 95), (100, 105, 106, 101), (101, 106, 107, 102), (103, 108, 109, 104), (104, 109, 105, 100), (105, 110, 111, 106), (106, 111, 112, 107), (108, 113, 114, 109), (109, 114, 110, 105), (110, 115, 116, 111), (111, 116, 117, 112), (113, 118, 119, 114), (114, 119, 115, 110), (115, 120, 121, 116), (116, 121, 122, 117), (118, 123, 124, 119), (119, 124, 120, 115), (120, 125, 126, 121), (121, 126, 127, 122), (123, 128, 129, 124), (124, 129, 125, 120), (125, 130, 131, 126), (126, 131, 132, 127), (128, 133, 134, 129), (129, 134, 130, 125), (130, 135, 136, 131), (131, 136, 137, 132), (133, 138, 139, 134), (134, 139, 135, 130), (135, 140, 141, 136), (136, 141, 142, 137), (138, 143, 144, 139), (139, 144, 140, 135), (140, 145, 146, 141), (141, 146, 147, 142), (143, 148, 149, 144), (144, 149, 145, 140), (145, 150, 151, 146), (146, 151, 152, 147), (148, 153, 154, 149), (149, 154, 150, 145), (150, 155, 156, 151), (151, 156, 157, 152), (153, 158, 159, 154), (154, 159, 155, 150), (155, 160, 161, 156), (156, 161, 162, 157), (158, 163, 164, 159), (159, 164, 160, 155), (160, 165, 166, 161), (161, 166, 167, 162), (163, 168, 169, 164), (164, 169, 165, 160), (165, 170, 171, 166), (166, 171, 172, 167), (168, 173, 174, 169), (169, 174, 170, 165), (170, 175, 176, 171), (171, 176, 177, 172), (173, 178, 179, 174), (174, 179, 175, 170), (175, 180, 181, 176), (176, 181, 182, 177), (178, 183, 184, 179), (179, 184, 180, 175), (180, 185, 186, 181), (181, 186, 187, 182), (183, 188, 189, 184), (184, 189, 185, 180), (185, 190, 191, 186), (186, 191, 192, 187), (188, 193, 194, 189), (189, 194, 190, 185), (190, 195, 196, 191), (191, 196, 197, 192), (193, 198, 199, 194), (194, 199, 195, 190), (195, 200, 201, 196), (196, 201, 202, 197), (198, 203, 204, 199), (199, 204, 200, 195), (200, 205, 206, 201), (201, 206, 207, 202), (203, 208, 209, 204), (204, 209, 205, 200), (205, 210, 211, 206), (206, 211, 212, 207), (208, 213, 214, 209), (209, 214, 210, 205), (210, 215, 216, 211), (211, 216, 217, 212), (213, 218, 219, 214), (214, 219, 215, 210), (215, 220, 221, 216), (216, 221, 222, 217), (218, 223, 224, 219), (219, 224, 220, 215), (220, 225, 226, 221), (221, 226, 227, 222), (223, 228, 229, 224), (224, 229, 225, 220), (225, 230, 231, 226), (226, 231, 232, 227), (228, 233, 234, 229), (229, 234, 230, 225), (230, 235, 236, 231), (231, 236, 237, 232), (233, 238, 239, 234), (234, 239, 235, 230), (235, 0, 1, 236), (236, 1, 2, 237), (238, 3, 4, 239), (0, 235, 239, 4), (240, 246, 247, 241), (241, 247, 248, 242), (242, 248, 249, 243), (243, 249, 250, 244), (244, 250, 251, 245), (246, 240, 245, 251), (247, 246, 252, 253), (248, 247, 253, 254), (249, 248, 254, 255), (250, 249, 255, 256), (251, 250, 256, 257), (246, 251, 257, 252), (253, 252, 258), (254, 253, 258), (255, 254, 258), (256, 255, 258), (257, 256, 258), (252, 257, 258)])
me_toggle1_001.polygons.foreach_set('use_smooth', [1, 1, 1, 1, 1, 1, 1, 1, 1, 1, 1, 1, 1, 1, 1, 1, 1, 1, 1, 1, 1, 1, 1, 1, 1, 1, 1, 1, 1, 1, 1, 1, 1, 1, 1, 1, 1, 1, 1, 1, 1, 1, 1, 1, 1, 1, 1, 1, 1, 1, 1, 1, 1, 1, 1, 1, 1, 1, 1, 1, 1, 1, 1, 1, 1, 1, 1, 1, 1, 1, 1, 1, 1, 1, 1, 1, 1, 1, 1, 1, 1, 1, 1, 1, 1, 1, 1, 1, 1, 1, 1, 1, 1, 1, 1, 1, 1, 1, 1, 1, 1, 1, 1, 1, 1, 1, 1, 1, 1, 1, 1, 1, 1, 1, 1, 1, 1, 1, 1, 1, 1, 1, 1, 1, 1, 1, 1, 1, 1, 1, 1, 1, 1, 1, 1, 1, 1, 1, 1, 1, 1, 1, 1, 1, 1, 1, 1, 1, 1, 1, 1, 1, 1, 1, 1, 1, 1, 1, 1, 1, 1, 1, 1, 1, 1, 1, 1, 1, 1, 1, 1, 1, 1, 1, 1, 1, 1, 1, 1, 1, 1, 1, 1, 1, 1, 1, 1, 1, 1, 1, 1, 1, 0, 0, 0, 0, 0, 0, 0, 0, 0, 0, 0, 0, 0, 0, 0, 0, 0, 0])
_uv = me_toggle1_001.uv_layers.new(name='UVMap')
_uv.uv.foreach_set('vector', [0.2728, 0.004734, 0.2773, 0.005521, 0.277, 0.00624, 0.2727, 0.005472, 0.2727, 0.005472, 0.277, 0.00624, 0.2735, 0.02143, 0.2712, 0.02101, 0.2758, 0.01271, 0.279, 0.01329, 0.2771, 0.006605, 0.2727, 0.005836, 0.2728, 0.004734, 0.2727, 0.005836, 0.2771, 0.006605, 0.2773, 0.005521, 0.2773, 0.005521, 0.2816, 0.006885, 0.2813, 0.007565, 0.277, 0.00624, 0.277, 0.00624, 0.2813, 0.007565, 0.2758, 0.02215, 0.2735, 0.02143, 0.279, 0.01329, 0.2822, 0.01427, 0.2813, 0.007931, 0.2771, 0.006605, 0.2771, 0.006605, 0.2813, 0.007931, 0.2816, 0.006885, 0.2773, 0.005521, 0.2816, 0.006885, 0.2857, 0.008798, 0.2853, 0.009428, 0.2813, 0.007565, 0.2813, 0.007565, 0.2853, 0.009428, 0.278, 0.02317, 0.2758, 0.02215, 0.2822, 0.01427, 0.2852, 0.01566, 0.2853, 0.009794, 0.2813, 0.007931, 0.2813, 0.007931, 0.2853, 0.009794, 0.2857, 0.008798, 0.2816, 0.006885, 0.2857, 0.008798, 0.2895, 0.01123, 0.289, 0.0118, 0.2853, 0.009428, 0.2853, 0.009428, 0.289, 0.0118, 0.28, 0.02445, 0.278, 0.02317, 0.2852, 0.01566, 0.2879, 0.01743, 0.2892, 0.01568, 0.2853, 0.009794, 0.2853, 0.009794, 0.2892, 0.01568, 0.2895, 0.01123, 0.2857, 0.008798, 0.2895, 0.01123, 0.293, 0.01414, 0.2924, 0.01463, 0.289, 0.0118, 0.289, 0.0118, 0.2924, 0.01463, 0.2819, 0.02599, 0.28, 0.02445, 0.2879, 0.01743, 0.2905, 0.01954, 0.2924, 0.01499, 0.2892, 0.01568, 0.2892, 0.01568, 0.2924, 0.01499, 0.293, 0.01414, 0.2895, 0.01123, 0.293, 0.01414, 0.2961, 0.01748, 0.2954, 0.01788, 0.2924, 0.01463, 0.2924, 0.01463, 0.2954, 0.01788, 0.2835, 0.02776, 0.2819, 0.02599, 0.2905, 0.01954, 0.2927, 0.02196, 0.2954, 0.01824, 0.2924, 0.01499, 0.2924, 0.01499, 0.2954, 0.01824, 0.2961, 0.01748, 0.293, 0.01414, 0.2961, 0.01748, 0.2987, 0.02119, 0.2979, 0.02148, 0.2954, 0.01788, 0.2954, 0.01788, 0.2979, 0.02148, 0.2849, 0.02972, 0.2835, 0.02776, 0.2927, 0.02196, 0.2946, 0.02465, 0.2963, 0.02349, 0.2954, 0.01824, 0.2954, 0.01824, 0.2963, 0.02349, 0.2987, 0.02119, 0.2961, 0.01748, 0.2987, 0.02119, 0.3008, 0.0252, 0.2999, 0.02539, 0.2979, 0.02148, 0.2979, 0.02148, 0.2999, 0.02539, 0.286, 0.03184, 0.2849, 0.02972, 0.2946, 0.02465, 0.2961, 0.02757, 0.298, 0.02664, 0.2963, 0.02349, 0.2963, 0.02349, 0.298, 0.02664, 0.3008, 0.0252, 0.2987, 0.02119, 0.3008, 0.0252, 0.3023, 0.02945, 0.3014, 0.02953, 0.2999, 0.02539, 0.2999, 0.02539, 0.3014, 0.02953, 0.2868, 0.03409, 0.286, 0.03184, 0.2961, 0.02757, 0.2972, 0.03065, 0.2992, 0.02997, 0.298, 0.02664, 0.298, 0.02664, 0.2992, 0.02997, 0.3023, 0.02945, 0.3008, 0.0252, 0.3023, 0.02945, 0.3033, 0.03387, 0.3024, 0.03382, 0.3014, 0.02953, 0.3014, 0.02953, 0.3024, 0.03382, 0.2873, 0.03642, 0.2868, 0.03409, 0.2972, 0.03065, 0.2979, 0.03386, 0.3024, 0.03419, 0.2992, 0.02997, 0.2992, 0.02997, 0.3024, 0.03419, 0.3033, 0.03387, 0.3023, 0.02945, 0.3033, 0.03387, 0.3037, 0.03837, 0.3027, 0.03821, 0.3024, 0.03382, 0.3024, 0.03382, 0.3027, 0.03821, 0.2875, 0.03881, 0.2873, 0.03642, 0.2979, 0.03386, 0.2982, 0.03713, 0.3002, 0.03698, 0.3024, 0.03419, 0.3024, 0.03419, 0.3002, 0.03698, 0.3037, 0.03837, 0.3033, 0.03387, 0.3037, 0.03837, 0.3035, 0.04289, 0.3025, 0.04261, 0.3027, 0.03821, 0.3027, 0.03821, 0.3025, 0.04261, 0.2874, 0.0412, 0.2875, 0.03881, 0.2982, 0.03713, 0.298, 0.04041, 0.3001, 0.04052, 0.3002, 0.03698, 0.3002, 0.03698, 0.3001, 0.04052, 0.3035, 0.04289, 0.3037, 0.03837, 0.3035, 0.04289, 0.3027, 0.04735, 0.3017, 0.04694, 0.3025, 0.04261, 0.3025, 0.04261, 0.3017, 0.04694, 0.287, 0.04355, 0.2874, 0.0412, 0.298, 0.04041, 0.2975, 0.04364, 0.2995, 0.04402, 0.3001, 0.04052, 0.3001, 0.04052, 0.2995, 0.04402, 0.3027, 0.04735, 0.3035, 0.04289, 0.3027, 0.04735, 0.3013, 0.05166, 0.3004, 0.05114, 0.3017, 0.04694, 0.3017, 0.04694, 0.3004, 0.05114, 0.2862, 0.04584, 0.287, 0.04355, 0.2975, 0.04364, 0.2965, 0.04677, 0.3004, 0.05151, 0.2995, 0.04402, 0.2995, 0.04402, 0.3004, 0.05151, 0.3013, 0.05166, 0.3027, 0.04735, 0.3013, 0.05166, 0.2993, 0.05576, 0.2985, 0.05513, 0.3004, 0.05114, 0.3004, 0.05114, 0.2985, 0.05513, 0.2852, 0.048, 0.2862, 0.04584, 0.2965, 0.04677, 0.2951, 0.04974, 0.2985, 0.0555, 0.3004, 0.05151, 0.3004, 0.05151, 0.2985, 0.0555, 0.2993, 0.05576, 0.3013, 0.05166, 0.2993, 0.05576, 0.2969, 0.05957, 0.2961, 0.05884, 0.2985, 0.05513, 0.2985, 0.05513, 0.2961, 0.05884, 0.2839, 0.05002, 0.2852, 0.048, 0.2951, 0.04974, 0.2933, 0.05251, 0.2961, 0.05921, 0.2985, 0.0555, 0.2985, 0.0555, 0.2961, 0.05921, 0.2969, 0.05957, 0.2993, 0.05576, 0.2969, 0.05957, 0.294, 0.06304, 0.2933, 0.06221, 0.2961, 0.05884, 0.2961, 0.05884, 0.2933, 0.06221, 0.2824, 0.05185, 0.2839, 0.05002, 0.2933, 0.05251, 0.2912, 0.05503, 0.2933, 0.06258, 0.2961, 0.05921, 0.2961, 0.05921, 0.2933, 0.06258, 0.294, 0.06304, 0.2969, 0.05957, 0.294, 0.06304, 0.2906, 0.06609, 0.29, 0.06519, 0.2933, 0.06221, 0.2933, 0.06221, 0.29, 0.06519, 0.2806, 0.05347, 0.2824, 0.05185, 0.2912, 0.05503, 0.2887, 0.05724, 0.29, 0.06555, 0.2933, 0.06258, 0.2933, 0.06258, 0.29, 0.06555, 0.2906, 0.06609, 0.294, 0.06304, 0.2906, 0.06609, 0.2869, 0.06868, 0.2864, 0.06771, 0.29, 0.06519, 0.29, 0.06519, 0.2864, 0.06771, 0.2786, 0.05484, 0.2806, 0.05347, 0.2887, 0.05724, 0.286, 0.05912, 0.2864, 0.06807, 0.29, 0.06555, 0.29, 0.06555, 0.2864, 0.06807, 0.2869, 0.06868, 0.2906, 0.06609, 0.2869, 0.06868, 0.2828, 0.07077, 0.2825, 0.06974, 0.2864, 0.06771, 0.2864, 0.06771, 0.2825, 0.06974, 0.2765, 0.05594, 0.2786, 0.05484, 0.286, 0.05912, 0.2815, 0.06792, 0.2825, 0.0701, 0.2864, 0.06807, 0.2864, 0.06807, 0.2825, 0.0701, 0.2828, 0.07077, 0.2869, 0.06868, 0.2828, 0.07077, 0.2786, 0.07232, 0.2783, 0.07124, 0.2825, 0.06974, 0.2825, 0.06974, 0.2783, 0.07124, 0.2742, 0.05676, 0.2765, 0.05594, 0.2815, 0.06792, 0.2776, 0.06931, 0.2783, 0.07161, 0.2825, 0.0701, 0.2825, 0.0701, 0.2783, 0.07161, 0.2786, 0.07232, 0.2828, 0.07077, 0.2786, 0.07232, 0.2741, 0.07329, 0.274, 0.07219, 0.2783, 0.07124, 0.2783, 0.07124, 0.274, 0.07219, 0.2719, 0.05728, 0.2742, 0.05676, 0.2776, 0.06931, 0.2736, 0.07019, 0.274, 0.07256, 0.2783, 0.07161, 0.2783, 0.07161, 0.274, 0.07256, 0.2741, 0.07329, 0.2786, 0.07232, 0.2741, 0.07329, 0.2696, 0.07368, 0.2696, 0.07257, 0.274, 0.07219, 0.274, 0.07219, 0.2696, 0.07257, 0.2695, 0.05748, 0.2719, 0.05728, 0.2736, 0.07019, 0.2695, 0.07054, 0.2696, 0.07294, 0.274, 0.07256, 0.274, 0.07256, 0.2696, 0.07294, 0.2696, 0.07368, 0.2741, 0.07329, 0.2696, 0.07368, 0.2651, 0.07348, 0.2652, 0.07238, 0.2696, 0.07257, 0.2696, 0.07257, 0.2652, 0.07238, 0.2671, 0.05738, 0.2695, 0.05748, 0.2695, 0.07054, 0.2654, 0.07036, 0.2652, 0.07274, 0.2696, 0.07294, 0.2696, 0.07294, 0.2652, 0.07274, 0.2651, 0.07348, 0.2696, 0.07368, 0.2651, 0.07348, 0.2606, 0.0727, 0.2608, 0.07161, 0.2652, 0.07238, 0.2652, 0.07238, 0.2608, 0.07161, 0.2647, 0.05696, 0.2671, 0.05738, 0.2654, 0.07036, 0.2614, 0.06965, 0.2608, 0.07198, 0.2652, 0.07274, 0.2652, 0.07274, 0.2608, 0.07198, 0.2606, 0.0727, 0.2651, 0.07348, 0.2606, 0.0727, 0.2562, 0.07133, 0.2566, 0.07029, 0.2608, 0.07161, 0.2608, 0.07161, 0.2566, 0.07029, 0.2624, 0.05624, 0.2647, 0.05696, 0.2614, 0.06965, 0.2575, 0.06843, 0.2566, 0.07065, 0.2608, 0.07198, 0.2608, 0.07198, 0.2566, 0.07065, 0.2562, 0.07133, 0.2606, 0.0727, 0.2562, 0.07133, 0.2521, 0.06942, 0.2526, 0.06842, 0.2566, 0.07029, 0.2566, 0.07029, 0.2526, 0.06842, 0.2603, 0.05523, 0.2624, 0.05624, 0.2575, 0.06843, 0.2538, 0.0667, 0.2526, 0.06879, 0.2566, 0.07065, 0.2566, 0.07065, 0.2526, 0.06879, 0.2521, 0.06942, 0.2562, 0.07133, 0.2521, 0.06942, 0.2483, 0.06698, 0.2489, 0.06606, 0.2526, 0.06842, 0.2526, 0.06842, 0.2489, 0.06606, 0.2582, 0.05394, 0.2603, 0.05523, 0.2538, 0.0667, 0.2504, 0.06451, 0.2489, 0.06642, 0.2526, 0.06879, 0.2526, 0.06879, 0.2489, 0.06642, 0.2483, 0.06698, 0.2521, 0.06942, 0.2483, 0.06698, 0.2448, 0.06408, 0.2455, 0.06322, 0.2489, 0.06606, 0.2489, 0.06606, 0.2455, 0.06322, 0.2564, 0.0524, 0.2582, 0.05394, 0.2504, 0.06451, 0.2473, 0.06189, 0.2455, 0.06359, 0.2489, 0.06642, 0.2489, 0.06642, 0.2455, 0.06359, 0.2448, 0.06408, 0.2483, 0.06698, 0.2448, 0.06408, 0.2418, 0.06074, 0.2425, 0.05998, 0.2455, 0.06322, 0.2455, 0.06322, 0.2425, 0.05998, 0.2548, 0.05064, 0.2564, 0.0524, 0.2473, 0.06189, 0.2445, 0.05889, 0.2425, 0.06034, 0.2455, 0.06359, 0.2455, 0.06359, 0.2425, 0.06034, 0.2418, 0.06074, 0.2448, 0.06408, 0.2418, 0.06074, 0.2392, 0.05703, 0.24, 0.05637, 0.2425, 0.05998, 0.2425, 0.05998, 0.24, 0.05637, 0.2534, 0.04868, 0.2548, 0.05064, 0.2445, 0.05889, 0.2422, 0.05556, 0.24, 0.05673, 0.2425, 0.06034, 0.2425, 0.06034, 0.24, 0.05673, 0.2392, 0.05703, 0.2418, 0.06074, 0.2392, 0.05703, 0.2371, 0.05302, 0.2379, 0.05246, 0.24, 0.05637, 0.24, 0.05637, 0.2379, 0.05246, 0.2523, 0.04655, 0.2534, 0.04868, 0.2422, 0.05556, 0.2403, 0.05194, 0.2379, 0.05283, 0.24, 0.05673, 0.24, 0.05673, 0.2379, 0.05283, 0.2371, 0.05302, 0.2392, 0.05703, 0.2371, 0.05302, 0.2355, 0.04877, 0.2364, 0.04833, 0.2379, 0.05246, 0.2379, 0.05246, 0.2364, 0.04833, 0.2515, 0.0443, 0.2523, 0.04655, 0.2403, 0.05194, 0.2389, 0.04812, 0.2364, 0.04869, 0.2379, 0.05283, 0.2379, 0.05283, 0.2364, 0.04869, 0.2355, 0.04877, 0.2371, 0.05302, 0.2355, 0.04877, 0.2346, 0.04435, 0.2355, 0.04402, 0.2364, 0.04833, 0.2364, 0.04833, 0.2355, 0.04402, 0.251, 0.04197, 0.2515, 0.0443, 0.2389, 0.04812, 0.238, 0.04414, 0.2355, 0.04439, 0.2364, 0.04869, 0.2364, 0.04869, 0.2355, 0.04439, 0.2346, 0.04435, 0.2355, 0.04877, 0.2346, 0.04435, 0.2342, 0.03984, 0.2351, 0.03964, 0.2355, 0.04402, 0.2355, 0.04402, 0.2351, 0.03964, 0.2508, 0.03958, 0.251, 0.04197, 0.238, 0.04414, 0.2377, 0.04008, 0.2351, 0.04, 0.2355, 0.04439, 0.2355, 0.04439, 0.2351, 0.04, 0.2342, 0.03984, 0.2346, 0.04435, 0.2342, 0.03984, 0.2344, 0.03532, 0.2353, 0.03524, 0.2351, 0.03964, 0.2351, 0.03964, 0.2353, 0.03524, 0.2509, 0.03719, 0.2508, 0.03958, 0.2377, 0.04008, 0.2379, 0.03602, 0.2353, 0.03561, 0.2351, 0.04, 0.2351, 0.04, 0.2353, 0.03561, 0.2344, 0.03532, 0.2342, 0.03984, 0.2344, 0.03532, 0.2352, 0.03087, 0.2361, 0.03091, 0.2353, 0.03524, 0.2353, 0.03524, 0.2361, 0.03091, 0.2513, 0.03484, 0.2509, 0.03719, 0.2379, 0.03602, 0.2386, 0.03201, 0.2361, 0.03127, 0.2353, 0.03561, 0.2353, 0.03561, 0.2361, 0.03127, 0.2352, 0.03087, 0.2344, 0.03532, 0.2352, 0.03087, 0.2366, 0.02656, 0.2374, 0.02671, 0.2361, 0.03091, 0.2361, 0.03091, 0.2374, 0.02671, 0.252, 0.03256, 0.2513, 0.03484, 0.2386, 0.03201, 0.2398, 0.02813, 0.2374, 0.02707, 0.2361, 0.03127, 0.2361, 0.03127, 0.2374, 0.02707, 0.2366, 0.02656, 0.2352, 0.03087, 0.2366, 0.02656, 0.2385, 0.02246, 0.2393, 0.02272, 0.2374, 0.02671, 0.2374, 0.02671, 0.2393, 0.02272, 0.253, 0.03039, 0.252, 0.03256, 0.2398, 0.02813, 0.2416, 0.02444, 0.2393, 0.02309, 0.2374, 0.02707, 0.2374, 0.02707, 0.2393, 0.02309, 0.2385, 0.02246, 0.2366, 0.02656, 0.2385, 0.02246, 0.241, 0.01864, 0.2417, 0.01901, 0.2393, 0.02272, 0.2393, 0.02272, 0.2417, 0.01901, 0.2543, 0.02837, 0.253, 0.03039, 0.2416, 0.02444, 0.2438, 0.02101, 0.2417, 0.01937, 0.2393, 0.02309, 0.2393, 0.02309, 0.2417, 0.01937, 0.241, 0.01864, 0.2385, 0.02246, 0.241, 0.01864, 0.2439, 0.01518, 0.2446, 0.01564, 0.2417, 0.01901, 0.2417, 0.01901, 0.2446, 0.01564, 0.2559, 0.02654, 0.2543, 0.02837, 0.2438, 0.02101, 0.2464, 0.01789, 0.2446, 0.016, 0.2417, 0.01937, 0.2417, 0.01937, 0.2446, 0.016, 0.2439, 0.01518, 0.241, 0.01864, 0.2439, 0.01518, 0.2473, 0.01213, 0.2478, 0.01266, 0.2446, 0.01564, 0.2446, 0.01564, 0.2478, 0.01266, 0.2577, 0.02492, 0.2559, 0.02654, 0.2464, 0.01789, 0.2494, 0.01514, 0.2478, 0.01303, 0.2446, 0.016, 0.2446, 0.016, 0.2478, 0.01303, 0.2473, 0.01213, 0.2439, 0.01518, 0.2473, 0.01213, 0.251, 0.009533, 0.2515, 0.01014, 0.2478, 0.01266, 0.2478, 0.01266, 0.2515, 0.01014, 0.2596, 0.02355, 0.2577, 0.02492, 0.2494, 0.01514, 0.2528, 0.01281, 0.2515, 0.01051, 0.2478, 0.01303, 0.2478, 0.01303, 0.2515, 0.01051, 0.251, 0.009533, 0.2473, 0.01213, 0.251, 0.009533, 0.255, 0.007446, 0.2554, 0.008112, 0.2515, 0.01014, 0.2515, 0.01014, 0.2554, 0.008112, 0.2618, 0.02245, 0.2596, 0.02355, 0.2528, 0.01281, 0.2629, 0.01468, 0.2554, 0.008476, 0.2515, 0.01051, 0.2515, 0.01051, 0.2554, 0.008476, 0.255, 0.007446, 0.251, 0.009533, 0.255, 0.007446, 0.2593, 0.005901, 0.2595, 0.006609, 0.2554, 0.008112, 0.2554, 0.008112, 0.2595, 0.006609, 0.264, 0.02163, 0.2618, 0.02245, 0.2629, 0.01468, 0.266, 0.01356, 0.2596, 0.006974, 0.2554, 0.008476, 0.2554, 0.008476, 0.2596, 0.006974, 0.2593, 0.005901, 0.255, 0.007446, 0.2593, 0.005901, 0.2637, 0.004925, 0.2639, 0.005658, 0.2595, 0.006609, 0.2595, 0.006609, 0.2639, 0.005658, 0.2664, 0.02112, 0.264, 0.02163, 0.266, 0.01356, 0.2692, 0.01285, 0.2639, 0.006024, 0.2596, 0.006974, 0.2596, 0.006974, 0.2639, 0.006024, 0.2637, 0.004925, 0.2593, 0.005901, 0.2637, 0.004925, 0.2683, 0.004534, 0.2683, 0.005277, 0.2639, 0.005658, 0.2639, 0.005658, 0.2683, 0.005277, 0.2688, 0.02091, 0.2664, 0.02112, 0.2692, 0.01285, 0.2725, 0.01257, 0.2683, 0.005642, 0.2639, 0.006024, 0.2639, 0.006024, 0.2683, 0.005642, 0.2683, 0.004534, 0.2637, 0.004925, 0.2683, 0.004534, 0.2728, 0.004734, 0.2727, 0.005472, 0.2683, 0.005277, 0.2683, 0.005277, 0.2727, 0.005472, 0.2712, 0.02101, 0.2688, 0.02091, 0.2725, 0.01257, 0.2758, 0.01271, 0.2727, 0.005836, 0.2683, 0.005642, 0.2728, 0.004734, 0.2683, 0.004534, 0.2683, 0.005642, 0.2727, 0.005836, 0.5212, -0.0001043, 0.5214, 0.001323, 0.4873, 0.02045, 0.4871, 0.01903, 0.4871, 0.01903, 0.4873, 0.02045, 0.487, 0.05886, 0.4868, 0.05743, 0.4868, 0.05743, 0.487, 0.05886, 0.5208, 0.07813, 0.5206, 0.0767, 0.5206, 0.0767, 0.5208, 0.07813, 0.555, 0.05899, 0.5548, 0.05756, 0.5548, 0.05756, 0.555, 0.05899, 0.5553, 0.02059, 0.5551, 0.01916, 0.5214, 0.001323, 0.5212, -0.0001043, 0.5551, 0.01916, 0.5553, 0.02059, 0.4873, 0.02045, 0.5214, 0.001323, 0.5213, 0.02418, 0.5074, 0.03193, 0.487, 0.05886, 0.4873, 0.02045, 0.5074, 0.03193, 0.5073, 0.04747, 0.5208, 0.07813, 0.487, 0.05886, 0.5073, 0.04747, 0.521, 0.05527, 0.555, 0.05899, 0.5208, 0.07813, 0.521, 0.05527, 0.5348, 0.04752, 0.5553, 0.02059, 0.555, 0.05899, 0.5348, 0.04752, 0.535, 0.03198, 0.5214, 0.001323, 0.5553, 0.02059, 0.535, 0.03198, 0.5213, 0.02418, 0.4164, 0.01993, 0.4416, 0.008157, 0.4392, 0.03333, 0.4141, 0.04718, 0.4164, 0.01993, 0.4392, 0.03333, 0.4371, 0.06269, 0.4141, 0.04718, 0.4392, 0.03333, 0.4624, 0.05092, 0.4371, 0.06269, 0.4392, 0.03333, 0.4647, 0.02366, 0.4624, 0.05092, 0.4392, 0.03333, 0.4416, 0.008157, 0.4647, 0.02366, 0.4392, 0.03333])
me_toggle1_001.materials.append(mat_panelparts_003)
me_toggle1_001.use_remesh_preserve_volume = False
me_toggle1_001.use_remesh_preserve_attributes = False
me_toggle1_001.use_mirror_vertex_groups = False
me_toggle1_001.update()
me_toggle3_000 = bpy.data.meshes.new('toggle3.000')
me_toggle3_000.from_pydata([(-8.579, -0.0289, -1.851), (-8.579, -0.02892, -1.851), (-8.581, -0.02913, -1.85), (-8.581, -0.02841, -1.851), (-8.579, -0.02892, -1.851), (-8.579, -0.02811, -1.851), (-8.58, -0.02816, -1.851), (-8.581, -0.02856, -1.85), (-8.581, -0.02784, -1.851), (-8.58, -0.02816, -1.851), (-8.58, -0.02736, -1.851), (-8.58, -0.02742, -1.851), (-8.581, -0.02802, -1.85), (-8.581, -0.02729, -1.851), (-8.58, -0.02742, -1.851), (-8.58, -0.02665, -1.851), (-8.58, -0.02673, -1.851), (-8.581, -0.0275, -1.85), (-8.581, -0.02678, -1.851), (-8.58, -0.02673, -1.851), (-8.58, -0.02598, -1.851), (-8.581, -0.02609, -1.85), (-8.582, -0.02702, -1.85), (-8.582, -0.0263, -1.851), (-8.581, -0.02607, -1.851), (-8.581, -0.02539, -1.851), (-8.581, -0.02551, -1.85), (-8.582, -0.02658, -1.85), (-8.582, -0.02586, -1.851), (-8.581, -0.02551, -1.851), (-8.582, -0.02487, -1.851), (-8.582, -0.025, -1.85), (-8.583, -0.02621, -1.85), (-8.582, -0.02549, -1.851), (-8.582, -0.025, -1.851), (-8.582, -0.02443, -1.85), (-8.582, -0.02457, -1.85), (-8.583, -0.02589, -1.85), (-8.583, -0.02517, -1.851), (-8.583, -0.02485, -1.851), (-8.583, -0.02408, -1.85), (-8.583, -0.02423, -1.85), (-8.584, -0.02564, -1.85), (-8.583, -0.02492, -1.851), (-8.583, -0.02458, -1.851), (-8.584, -0.02383, -1.85), (-8.584, -0.02399, -1.85), (-8.584, -0.02545, -1.85), (-8.584, -0.02473, -1.851), (-8.584, -0.02438, -1.85), (-8.585, -0.02368, -1.85), (-8.585, -0.02384, -1.85), (-8.585, -0.02535, -1.85), (-8.585, -0.02463, -1.85), (-8.585, -0.02385, -1.85), (-8.585, -0.02364, -1.85), (-8.585, -0.0238, -1.85), (-8.585, -0.02531, -1.85), (-8.585, -0.02459, -1.85), (-8.585, -0.02423, -1.85), (-8.586, -0.0237, -1.85), (-8.586, -0.02386, -1.85), (-8.586, -0.02536, -1.849), (-8.586, -0.02464, -1.85), (-8.586, -0.02428, -1.85), (-8.587, -0.02386, -1.85), (-8.587, -0.02402, -1.85), (-8.586, -0.02548, -1.849), (-8.586, -0.02476, -1.85), (-8.586, -0.02441, -1.85), (-8.588, -0.02412, -1.85), (-8.588, -0.02427, -1.849), (-8.587, -0.02567, -1.849), (-8.587, -0.02495, -1.85), (-8.588, -0.02428, -1.85), (-8.588, -0.02448, -1.849), (-8.588, -0.02463, -1.849), (-8.587, -0.02593, -1.849), (-8.587, -0.02521, -1.85), (-8.588, -0.02463, -1.85), (-8.589, -0.02493, -1.849), (-8.589, -0.02506, -1.849), (-8.588, -0.02626, -1.849), (-8.588, -0.02553, -1.85), (-8.589, -0.02506, -1.85), (-8.59, -0.02547, -1.849), (-8.589, -0.02558, -1.849), (-8.588, -0.02664, -1.849), (-8.588, -0.02592, -1.85), (-8.59, -0.02558, -1.85), (-8.59, -0.02607, -1.849), (-8.59, -0.02617, -1.849), (-8.589, -0.02708, -1.849), (-8.589, -0.02636, -1.85), (-8.59, -0.02617, -1.849), (-8.591, -0.02674, -1.849), (-8.59, -0.02682, -1.849), (-8.589, -0.02757, -1.849), (-8.589, -0.02685, -1.85), (-8.59, -0.02682, -1.849), (-8.591, -0.02746, -1.849), (-8.591, -0.02752, -1.849), (-8.589, -0.02809, -1.849), (-8.59, -0.02769, -1.85), (-8.591, -0.02752, -1.849), (-8.591, -0.02822, -1.849), (-8.591, -0.02826, -1.849), (-8.59, -0.02864, -1.849), (-8.591, -0.02838, -1.849), (-8.591, -0.02826, -1.849), (-8.591, -0.02901, -1.849), (-8.591, -0.02903, -1.849), (-8.59, -0.02921, -1.849), (-8.591, -0.02908, -1.849), (-8.591, -0.02903, -1.849), (-8.591, -0.02981, -1.849), (-8.591, -0.02981, -1.849), (-8.59, -0.02979, -1.849), (-8.591, -0.0298, -1.849), (-8.591, -0.02981, -1.849), (-8.591, -0.0306, -1.849), (-8.591, -0.03058, -1.849), (-8.59, -0.03037, -1.849), (-8.591, -0.03052, -1.849), (-8.591, -0.03058, -1.849), (-8.591, -0.03139, -1.849), (-8.591, -0.03134, -1.849), (-8.589, -0.03094, -1.849), (-8.591, -0.03122, -1.849), (-8.591, -0.03134, -1.849), (-8.591, -0.03214, -1.849), (-8.591, -0.03208, -1.849), (-8.589, -0.03149, -1.849), (-8.59, -0.0319, -1.85), (-8.591, -0.03208, -1.849), (-8.591, -0.03286, -1.849), (-8.59, -0.03277, -1.849), (-8.589, -0.032, -1.849), (-8.59, -0.03255, -1.85), (-8.59, -0.03277, -1.849), (-8.59, -0.03352, -1.849), (-8.59, -0.03342, -1.849), (-8.589, -0.03248, -1.849), (-8.59, -0.03314, -1.85), (-8.59, -0.03342, -1.849), (-8.59, -0.03411, -1.849), (-8.589, -0.034, -1.849), (-8.588, -0.03292, -1.849), (-8.589, -0.03368, -1.85), (-8.589, -0.034, -1.85), (-8.589, -0.03464, -1.849), (-8.589, -0.0345, -1.849), (-8.588, -0.0333, -1.849), (-8.589, -0.03415, -1.85), (-8.589, -0.0345, -1.85), (-8.588, -0.03507, -1.849), (-8.588, -0.03493, -1.849), (-8.587, -0.03361, -1.849), (-8.588, -0.03454, -1.85), (-8.588, -0.03493, -1.85), (-8.588, -0.03542, -1.85), (-8.587, -0.03527, -1.849), (-8.587, -0.03387, -1.849), (-8.587, -0.03485, -1.85), (-8.588, -0.03527, -1.85), (-8.587, -0.03567, -1.85), (-8.587, -0.03551, -1.85), (-8.586, -0.03405, -1.849), (-8.587, -0.03508, -1.85), (-8.587, -0.03551, -1.85), (-8.586, -0.03582, -1.85), (-8.586, -0.03566, -1.85), (-8.586, -0.03415, -1.849), (-8.586, -0.03521, -1.85), (-8.586, -0.03566, -1.85), (-8.585, -0.03586, -1.85), (-8.585, -0.0357, -1.85), (-8.585, -0.03419, -1.85), (-8.585, -0.03525, -1.85), (-8.585, -0.0357, -1.85), (-8.584, -0.0358, -1.85), (-8.584, -0.03564, -1.85), (-8.585, -0.03414, -1.85), (-8.585, -0.0352, -1.85), (-8.585, -0.03564, -1.85), (-8.584, -0.03564, -1.85), (-8.584, -0.03548, -1.85), (-8.584, -0.03403, -1.85), (-8.584, -0.03505, -1.851), (-8.584, -0.03548, -1.85), (-8.583, -0.03538, -1.85), (-8.583, -0.03523, -1.85), (-8.584, -0.03383, -1.85), (-8.583, -0.03482, -1.851), (-8.583, -0.03523, -1.85), (-8.582, -0.03502, -1.85), (-8.582, -0.03488, -1.85), (-8.583, -0.03357, -1.85), (-8.583, -0.03449, -1.851), (-8.582, -0.03488, -1.851), (-8.582, -0.03457, -1.851), (-8.582, -0.03444, -1.85), (-8.583, -0.03325, -1.85), (-8.582, -0.03409, -1.851), (-8.582, -0.03444, -1.851), (-8.581, -0.03403, -1.851), (-8.581, -0.03392, -1.85), (-8.582, -0.03286, -1.85), (-8.581, -0.03361, -1.851), (-8.581, -0.03392, -1.851), (-8.58, -0.03343, -1.851), (-8.581, -0.03333, -1.85), (-8.582, -0.03242, -1.85), (-8.581, -0.03306, -1.851), (-8.581, -0.03333, -1.851), (-8.58, -0.03276, -1.851), (-8.58, -0.03268, -1.851), (-8.581, -0.03193, -1.85), (-8.581, -0.03246, -1.851), (-8.58, -0.03268, -1.851), (-8.58, -0.03204, -1.851), (-8.58, -0.03198, -1.851), (-8.581, -0.03141, -1.85), (-8.581, -0.03069, -1.851), (-8.58, -0.03198, -1.851), (-8.579, -0.03128, -1.851), (-8.58, -0.03124, -1.851), (-8.581, -0.03086, -1.85), (-8.581, -0.03014, -1.851), (-8.58, -0.03124, -1.851), (-8.579, -0.03049, -1.851), (-8.579, -0.03047, -1.851), (-8.581, -0.03029, -1.85), (-8.581, -0.02957, -1.851), (-8.579, -0.03047, -1.851), (-8.579, -0.02969, -1.851), (-8.579, -0.0297, -1.851), (-8.581, -0.02971, -1.85), (-8.581, -0.02899, -1.851), (-8.579, -0.0297, -1.851)], [], [(0, 5, 6, 1), (1, 6, 7, 2), (3, 8, 9, 4), (0, 4, 9, 5), (5, 10, 11, 6), (6, 11, 12, 7), (8, 13, 14, 9), (9, 14, 10, 5), (10, 15, 16, 11), (11, 16, 17, 12), (13, 18, 19, 14), (14, 19, 15, 10), (15, 20, 21, 16), (16, 21, 22, 17), (18, 23, 24, 19), (19, 24, 20, 15), (20, 25, 26, 21), (21, 26, 27, 22), (23, 28, 29, 24), (24, 29, 25, 20), (25, 30, 31, 26), (26, 31, 32, 27), (28, 33, 34, 29), (29, 34, 30, 25), (30, 35, 36, 31), (31, 36, 37, 32), (33, 38, 39, 34), (34, 39, 35, 30), (35, 40, 41, 36), (36, 41, 42, 37), (38, 43, 44, 39), (39, 44, 40, 35), (40, 45, 46, 41), (41, 46, 47, 42), (43, 48, 49, 44), (44, 49, 45, 40), (45, 50, 51, 46), (46, 51, 52, 47), (48, 53, 54, 49), (49, 54, 50, 45), (50, 55, 56, 51), (51, 56, 57, 52), (53, 58, 59, 54), (54, 59, 55, 50), (55, 60, 61, 56), (56, 61, 62, 57), (58, 63, 64, 59), (59, 64, 60, 55), (60, 65, 66, 61), (61, 66, 67, 62), (63, 68, 69, 64), (64, 69, 65, 60), (65, 70, 71, 66), (66, 71, 72, 67), (68, 73, 74, 69), (69, 74, 70, 65), (70, 75, 76, 71), (71, 76, 77, 72), (73, 78, 79, 74), (74, 79, 75, 70), (75, 80, 81, 76), (76, 81, 82, 77), (78, 83, 84, 79), (79, 84, 80, 75), (80, 85, 86, 81), (81, 86, 87, 82), (83, 88, 89, 84), (84, 89, 85, 80), (85, 90, 91, 86), (86, 91, 92, 87), (88, 93, 94, 89), (89, 94, 90, 85), (90, 95, 96, 91), (91, 96, 97, 92), (93, 98, 99, 94), (94, 99, 95, 90), (95, 100, 101, 96), (96, 101, 102, 97), (98, 103, 104, 99), (99, 104, 100, 95), (100, 105, 106, 101), (101, 106, 107, 102), (103, 108, 109, 104), (104, 109, 105, 100), (105, 110, 111, 106), (106, 111, 112, 107), (108, 113, 114, 109), (109, 114, 110, 105), (110, 115, 116, 111), (111, 116, 117, 112), (113, 118, 119, 114), (114, 119, 115, 110), (115, 120, 121, 116), (116, 121, 122, 117), (118, 123, 124, 119), (119, 124, 120, 115), (120, 125, 126, 121), (121, 126, 127, 122), (123, 128, 129, 124), (124, 129, 125, 120), (125, 130, 131, 126), (126, 131, 132, 127), (128, 133, 134, 129), (129, 134, 130, 125), (130, 135, 136, 131), (131, 136, 137, 132), (133, 138, 139, 134), (134, 139, 135, 130), (135, 140, 141, 136), (136, 141, 142, 137), (138, 143, 144, 139), (139, 144, 140, 135), (140, 145, 146, 141), (141, 146, 147, 142), (143, 148, 149, 144), (144, 149, 145, 140), (145, 150, 151, 146), (146, 151, 152, 147), (148, 153, 154, 149), (149, 154, 150, 145), (150, 155, 156, 151), (151, 156, 157, 152), (153, 158, 159, 154), (154, 159, 155, 150), (155, 160, 161, 156), (156, 161, 162, 157), (158, 163, 164, 159), (159, 164, 160, 155), (160, 165, 166, 161), (161, 166, 167, 162), (163, 168, 169, 164), (164, 169, 165, 160), (165, 170, 171, 166), (166, 171, 172, 167), (168, 173, 174, 169), (169, 174, 170, 165), (170, 175, 176, 171), (171, 176, 177, 172), (173, 178, 179, 174), (174, 179, 175, 170), (175, 180, 181, 176), (176, 181, 182, 177), (178, 183, 184, 179), (179, 184, 180, 175), (180, 185, 186, 181), (181, 186, 187, 182), (183, 188, 189, 184), (184, 189, 185, 180), (185, 190, 191, 186), (186, 191, 192, 187), (188, 193, 194, 189), (189, 194, 190, 185), (190, 195, 196, 191), (191, 196, 197, 192), (193, 198, 199, 194), (194, 199, 195, 190), (195, 200, 201, 196), (196, 201, 202, 197), (198, 203, 204, 199), (199, 204, 200, 195), (200, 205, 206, 201), (201, 206, 207, 202), (203, 208, 209, 204), (204, 209, 205, 200), (205, 210, 211, 206), (206, 211, 212, 207), (208, 213, 214, 209), (209, 214, 210, 205), (210, 215, 216, 211), (211, 216, 217, 212), (213, 218, 219, 214), (214, 219, 215, 210), (215, 220, 221, 216), (216, 221, 222, 217), (218, 223, 224, 219), (219, 224, 220, 215), (220, 225, 226, 221), (221, 226, 227, 222), (223, 228, 229, 224), (224, 229, 225, 220), (225, 230, 231, 226), (226, 231, 232, 227), (228, 233, 234, 229), (229, 234, 230, 225), (230, 235, 236, 231), (231, 236, 237, 232), (233, 238, 239, 234), (234, 239, 235, 230), (235, 0, 1, 236), (236, 1, 2, 237), (238, 3, 4, 239), (0, 235, 239, 4)])
me_toggle3_000.polygons.foreach_set('use_smooth', [True] * 192)
_uv = me_toggle3_000.uv_layers.new(name='UVMap')
_uv.uv.foreach_set('vector', [0.2733, 0.005465, 0.2777, 0.006392, 0.2774, 0.007288, 0.2731, 0.006388, 0.2731, 0.006388, 0.2774, 0.007288, 0.2751, 0.01552, 0.2719, 0.01485, 0.276, 0.01319, 0.2792, 0.01386, 0.2774, 0.007268, 0.2731, 0.006373, 0.2733, 0.005465, 0.2731, 0.006373, 0.2774, 0.007268, 0.2777, 0.006392, 0.2777, 0.006392, 0.2819, 0.007883, 0.2815, 0.008743, 0.2774, 0.007288, 0.2774, 0.007288, 0.2815, 0.008743, 0.2782, 0.0166, 0.2751, 0.01552, 0.2792, 0.01386, 0.2822, 0.01495, 0.2815, 0.008727, 0.2774, 0.007268, 0.2774, 0.007268, 0.2815, 0.008727, 0.2819, 0.007883, 0.2777, 0.006392, 0.2819, 0.007883, 0.2859, 0.00992, 0.2854, 0.01073, 0.2815, 0.008743, 0.2815, 0.008743, 0.2854, 0.01073, 0.2811, 0.01808, 0.2782, 0.0166, 0.2822, 0.01495, 0.2851, 0.01642, 0.2854, 0.01071, 0.2815, 0.008727, 0.2815, 0.008727, 0.2854, 0.01071, 0.2859, 0.00992, 0.2819, 0.007883, 0.2859, 0.00992, 0.2896, 0.01246, 0.289, 0.0132, 0.2854, 0.01073, 0.2854, 0.01073, 0.289, 0.0132, 0.2838, 0.01993, 0.2811, 0.01808, 0.2851, 0.01642, 0.2878, 0.01827, 0.2891, 0.01667, 0.2854, 0.01071, 0.2854, 0.01071, 0.2891, 0.01667, 0.2896, 0.01246, 0.2859, 0.00992, 0.2896, 0.01246, 0.2929, 0.01547, 0.2923, 0.01613, 0.289, 0.0132, 0.289, 0.0132, 0.2923, 0.01613, 0.2862, 0.02211, 0.2838, 0.01993, 0.2878, 0.01827, 0.2902, 0.02045, 0.2923, 0.01612, 0.2891, 0.01667, 0.2891, 0.01667, 0.2923, 0.01612, 0.2929, 0.01547, 0.2896, 0.01246, 0.2929, 0.01547, 0.2958, 0.0189, 0.2951, 0.01946, 0.2923, 0.01613, 0.2923, 0.01613, 0.2951, 0.01946, 0.2883, 0.0246, 0.2862, 0.02211, 0.2902, 0.02045, 0.2923, 0.02294, 0.2951, 0.01944, 0.2923, 0.01612, 0.2923, 0.01612, 0.2951, 0.01944, 0.2958, 0.0189, 0.2929, 0.01547, 0.2958, 0.0189, 0.2983, 0.02267, 0.2975, 0.02313, 0.2951, 0.01946, 0.2951, 0.01946, 0.2975, 0.02313, 0.2901, 0.02733, 0.2883, 0.0246, 0.2923, 0.02294, 0.2941, 0.02568, 0.2959, 0.02468, 0.2951, 0.01944, 0.2951, 0.01944, 0.2959, 0.02468, 0.2983, 0.02267, 0.2958, 0.0189, 0.2983, 0.02267, 0.3002, 0.02674, 0.2994, 0.02709, 0.2975, 0.02313, 0.2975, 0.02313, 0.2994, 0.02709, 0.2915, 0.03029, 0.2901, 0.02733, 0.2941, 0.02568, 0.2955, 0.02863, 0.2974, 0.02787, 0.2959, 0.02468, 0.2959, 0.02468, 0.2974, 0.02787, 0.3002, 0.02674, 0.2983, 0.02267, 0.3002, 0.02674, 0.3016, 0.03103, 0.3007, 0.03127, 0.2994, 0.02709, 0.2994, 0.02709, 0.3007, 0.03127, 0.2925, 0.0334, 0.2915, 0.03029, 0.2955, 0.02863, 0.2965, 0.03174, 0.2985, 0.03124, 0.2974, 0.02787, 0.2974, 0.02787, 0.2985, 0.03124, 0.3016, 0.03103, 0.3002, 0.02674, 0.3016, 0.03103, 0.3024, 0.03546, 0.3015, 0.03558, 0.3007, 0.03127, 0.3007, 0.03127, 0.3015, 0.03558, 0.2931, 0.03662, 0.2925, 0.0334, 0.2965, 0.03174, 0.2971, 0.03496, 0.3015, 0.03557, 0.2985, 0.03124, 0.2985, 0.03124, 0.3015, 0.03557, 0.3024, 0.03546, 0.3016, 0.03103, 0.3024, 0.03546, 0.3027, 0.03997, 0.3017, 0.03997, 0.3015, 0.03558, 0.3015, 0.03558, 0.3017, 0.03997, 0.2933, 0.03989, 0.2931, 0.03662, 0.2971, 0.03496, 0.2973, 0.03823, 0.2993, 0.03826, 0.3015, 0.03557, 0.3015, 0.03557, 0.2993, 0.03826, 0.3027, 0.03997, 0.3024, 0.03546, 0.3027, 0.03997, 0.3023, 0.04447, 0.3014, 0.04435, 0.3017, 0.03997, 0.3017, 0.03997, 0.3014, 0.04435, 0.293, 0.04315, 0.2933, 0.03989, 0.2973, 0.03823, 0.2971, 0.0415, 0.2991, 0.04179, 0.2993, 0.03826, 0.2993, 0.03826, 0.2991, 0.04179, 0.3023, 0.04447, 0.3027, 0.03997, 0.3023, 0.04447, 0.3014, 0.04889, 0.3005, 0.04865, 0.3014, 0.04435, 0.3014, 0.04435, 0.3005, 0.04865, 0.2923, 0.04637, 0.293, 0.04315, 0.2971, 0.0415, 0.2964, 0.0447, 0.2983, 0.04526, 0.2991, 0.04179, 0.2991, 0.04179, 0.2983, 0.04526, 0.3014, 0.04889, 0.3023, 0.04447, 0.3014, 0.04889, 0.2999, 0.05315, 0.2991, 0.05279, 0.3005, 0.04865, 0.3005, 0.04865, 0.2991, 0.05279, 0.2913, 0.04945, 0.2923, 0.04637, 0.2964, 0.0447, 0.2953, 0.04779, 0.299, 0.05278, 0.2983, 0.04526, 0.2983, 0.04526, 0.299, 0.05278, 0.2999, 0.05315, 0.3014, 0.04889, 0.2999, 0.05315, 0.2979, 0.05717, 0.2971, 0.05671, 0.2991, 0.05279, 0.2991, 0.05279, 0.2971, 0.05671, 0.2898, 0.05238, 0.2913, 0.04945, 0.2953, 0.04779, 0.2938, 0.05072, 0.2971, 0.0567, 0.299, 0.05278, 0.299, 0.05278, 0.2971, 0.0567, 0.2979, 0.05717, 0.2999, 0.05315, 0.2979, 0.05717, 0.2953, 0.0609, 0.2946, 0.06034, 0.2971, 0.05671, 0.2971, 0.05671, 0.2946, 0.06034, 0.2879, 0.05508, 0.2898, 0.05238, 0.2938, 0.05072, 0.292, 0.05343, 0.2946, 0.06032, 0.2971, 0.0567, 0.2971, 0.0567, 0.2946, 0.06032, 0.2953, 0.0609, 0.2979, 0.05717, 0.2953, 0.0609, 0.2923, 0.06427, 0.2917, 0.06361, 0.2946, 0.06034, 0.2946, 0.06034, 0.2917, 0.06361, 0.2858, 0.05752, 0.2879, 0.05508, 0.292, 0.05343, 0.2898, 0.05586, 0.2917, 0.0636, 0.2946, 0.06032, 0.2946, 0.06032, 0.2917, 0.0636, 0.2923, 0.06427, 0.2953, 0.0609, 0.2923, 0.06427, 0.2889, 0.06721, 0.2884, 0.06648, 0.2917, 0.06361, 0.2917, 0.06361, 0.2884, 0.06648, 0.2833, 0.05966, 0.2858, 0.05752, 0.2898, 0.05586, 0.2873, 0.058, 0.2884, 0.06646, 0.2917, 0.0636, 0.2917, 0.0636, 0.2884, 0.06646, 0.2889, 0.06721, 0.2923, 0.06427, 0.2889, 0.06721, 0.2852, 0.06968, 0.2847, 0.06888, 0.2884, 0.06648, 0.2884, 0.06648, 0.2847, 0.06888, 0.2806, 0.06145, 0.2833, 0.05966, 0.2873, 0.058, 0.2846, 0.05979, 0.2847, 0.06886, 0.2884, 0.06646, 0.2884, 0.06646, 0.2847, 0.06886, 0.2852, 0.06968, 0.2889, 0.06721, 0.2852, 0.06968, 0.2811, 0.07163, 0.2808, 0.07078, 0.2847, 0.06888, 0.2847, 0.06888, 0.2808, 0.07078, 0.2776, 0.06287, 0.2806, 0.06145, 0.2846, 0.05979, 0.2799, 0.06842, 0.2808, 0.07077, 0.2847, 0.06886, 0.2847, 0.06886, 0.2808, 0.07077, 0.2811, 0.07163, 0.2852, 0.06968, 0.2811, 0.07163, 0.2769, 0.07304, 0.2766, 0.07215, 0.2808, 0.07078, 0.2808, 0.07078, 0.2766, 0.07215, 0.2745, 0.06389, 0.2776, 0.06287, 0.2799, 0.06842, 0.276, 0.06969, 0.2766, 0.07214, 0.2808, 0.07077, 0.2808, 0.07077, 0.2766, 0.07214, 0.2769, 0.07304, 0.2811, 0.07163, 0.2769, 0.07304, 0.2725, 0.07388, 0.2724, 0.07297, 0.2766, 0.07215, 0.2766, 0.07215, 0.2724, 0.07297, 0.2713, 0.0645, 0.2745, 0.06389, 0.276, 0.06969, 0.2721, 0.07044, 0.2723, 0.07295, 0.2766, 0.07214, 0.2766, 0.07214, 0.2723, 0.07295, 0.2725, 0.07388, 0.2769, 0.07304, 0.2725, 0.07388, 0.268, 0.07413, 0.268, 0.07321, 0.2724, 0.07297, 0.2724, 0.07297, 0.268, 0.07321, 0.2681, 0.06468, 0.2713, 0.0645, 0.2721, 0.07044, 0.268, 0.07067, 0.268, 0.07319, 0.2723, 0.07295, 0.2723, 0.07295, 0.268, 0.07319, 0.268, 0.07413, 0.2725, 0.07388, 0.268, 0.07413, 0.2635, 0.07379, 0.2636, 0.07288, 0.268, 0.07321, 0.268, 0.07321, 0.2636, 0.07288, 0.2649, 0.06444, 0.2681, 0.06468, 0.268, 0.07067, 0.264, 0.07036, 0.2636, 0.07286, 0.268, 0.07319, 0.268, 0.07319, 0.2636, 0.07286, 0.2635, 0.07379, 0.268, 0.07413, 0.2635, 0.07379, 0.2591, 0.07286, 0.2594, 0.07198, 0.2636, 0.07288, 0.2636, 0.07288, 0.2594, 0.07198, 0.2617, 0.06376, 0.2649, 0.06444, 0.264, 0.07036, 0.2601, 0.06952, 0.2594, 0.07197, 0.2636, 0.07286, 0.2636, 0.07286, 0.2594, 0.07197, 0.2591, 0.07286, 0.2635, 0.07379, 0.2591, 0.07286, 0.2549, 0.07137, 0.2553, 0.07053, 0.2594, 0.07198, 0.2594, 0.07198, 0.2553, 0.07053, 0.2586, 0.06268, 0.2617, 0.06376, 0.2601, 0.06952, 0.2562, 0.06818, 0.2553, 0.07051, 0.2594, 0.07197, 0.2594, 0.07197, 0.2553, 0.07051, 0.2549, 0.07137, 0.2591, 0.07286, 0.2549, 0.07137, 0.2509, 0.06933, 0.2514, 0.06855, 0.2553, 0.07053, 0.2553, 0.07053, 0.2514, 0.06855, 0.2557, 0.0612, 0.2586, 0.06268, 0.2562, 0.06818, 0.2527, 0.06635, 0.2514, 0.06853, 0.2553, 0.07051, 0.2553, 0.07051, 0.2514, 0.06853, 0.2509, 0.06933, 0.2549, 0.07137, 0.2509, 0.06933, 0.2472, 0.06679, 0.2478, 0.06607, 0.2514, 0.06855, 0.2514, 0.06855, 0.2478, 0.06607, 0.253, 0.05935, 0.2557, 0.0612, 0.2527, 0.06635, 0.2493, 0.06406, 0.2478, 0.06605, 0.2514, 0.06853, 0.2514, 0.06853, 0.2478, 0.06605, 0.2472, 0.06679, 0.2509, 0.06933, 0.2472, 0.06679, 0.2439, 0.06378, 0.2445, 0.06314, 0.2478, 0.06607, 0.2478, 0.06607, 0.2445, 0.06314, 0.2506, 0.05717, 0.253, 0.05935, 0.2493, 0.06406, 0.2463, 0.06135, 0.2445, 0.06312, 0.2478, 0.06605, 0.2478, 0.06605, 0.2445, 0.06312, 0.2439, 0.06378, 0.2472, 0.06679, 0.2439, 0.06378, 0.241, 0.06036, 0.2417, 0.05981, 0.2445, 0.06314, 0.2445, 0.06314, 0.2417, 0.05981, 0.2485, 0.05468, 0.2506, 0.05717, 0.2463, 0.06135, 0.2437, 0.05827, 0.2417, 0.05979, 0.2445, 0.06312, 0.2445, 0.06312, 0.2417, 0.05979, 0.241, 0.06036, 0.2439, 0.06378, 0.241, 0.06036, 0.2385, 0.05658, 0.2393, 0.05614, 0.2417, 0.05981, 0.2417, 0.05981, 0.2393, 0.05614, 0.2467, 0.05194, 0.2485, 0.05468, 0.2437, 0.05827, 0.2415, 0.05487, 0.2393, 0.05612, 0.2417, 0.05979, 0.2417, 0.05979, 0.2393, 0.05612, 0.2385, 0.05658, 0.241, 0.06036, 0.2385, 0.05658, 0.2366, 0.05251, 0.2374, 0.05218, 0.2393, 0.05614, 0.2393, 0.05614, 0.2374, 0.05218, 0.2453, 0.04899, 0.2467, 0.05194, 0.2415, 0.05487, 0.2398, 0.05121, 0.2374, 0.05217, 0.2393, 0.05612, 0.2393, 0.05612, 0.2374, 0.05217, 0.2366, 0.05251, 0.2385, 0.05658, 0.2366, 0.05251, 0.2352, 0.04823, 0.2361, 0.04801, 0.2374, 0.05218, 0.2374, 0.05218, 0.2361, 0.04801, 0.2443, 0.04588, 0.2453, 0.04899, 0.2398, 0.05121, 0.2385, 0.04735, 0.2361, 0.04799, 0.2374, 0.05217, 0.2374, 0.05217, 0.2361, 0.04799, 0.2352, 0.04823, 0.2366, 0.05251, 0.2352, 0.04823, 0.2344, 0.04379, 0.2353, 0.04369, 0.2361, 0.04801, 0.2361, 0.04801, 0.2353, 0.04369, 0.2437, 0.04266, 0.2443, 0.04588, 0.2385, 0.04735, 0.2378, 0.04336, 0.2353, 0.04367, 0.2361, 0.04799, 0.2361, 0.04799, 0.2353, 0.04367, 0.2344, 0.04379, 0.2352, 0.04823, 0.2344, 0.04379, 0.2341, 0.03928, 0.235, 0.0393, 0.2353, 0.04369, 0.2353, 0.04369, 0.235, 0.0393, 0.2435, 0.03939, 0.2437, 0.04266, 0.2378, 0.04336, 0.2376, 0.03931, 0.235, 0.03929, 0.2353, 0.04367, 0.2353, 0.04367, 0.235, 0.03929, 0.2341, 0.03928, 0.2344, 0.04379, 0.2341, 0.03928, 0.2345, 0.03478, 0.2354, 0.03492, 0.235, 0.0393, 0.235, 0.0393, 0.2354, 0.03492, 0.2438, 0.03613, 0.2435, 0.03939, 0.2376, 0.03931, 0.2379, 0.03525, 0.2354, 0.0349, 0.235, 0.03929, 0.235, 0.03929, 0.2354, 0.0349, 0.2345, 0.03478, 0.2341, 0.03928, 0.2345, 0.03478, 0.2354, 0.03037, 0.2363, 0.03062, 0.2354, 0.03492, 0.2354, 0.03492, 0.2363, 0.03062, 0.2445, 0.03292, 0.2438, 0.03613, 0.2379, 0.03525, 0.2387, 0.03127, 0.2363, 0.03061, 0.2354, 0.0349, 0.2354, 0.0349, 0.2363, 0.03061, 0.2354, 0.03037, 0.2345, 0.03478, 0.2354, 0.03037, 0.2369, 0.02611, 0.2377, 0.02648, 0.2363, 0.03062, 0.2363, 0.03062, 0.2377, 0.02648, 0.2455, 0.02983, 0.2445, 0.03292, 0.2387, 0.03127, 0.24, 0.02744, 0.2377, 0.02646, 0.2363, 0.03061, 0.2363, 0.03061, 0.2377, 0.02646, 0.2369, 0.02611, 0.2354, 0.03037, 0.2369, 0.02611, 0.2389, 0.02208, 0.2397, 0.02255, 0.2377, 0.02648, 0.2377, 0.02648, 0.2397, 0.02255, 0.247, 0.0269, 0.2455, 0.02983, 0.24, 0.02744, 0.2419, 0.02382, 0.2397, 0.02254, 0.2377, 0.02646, 0.2377, 0.02646, 0.2397, 0.02254, 0.2389, 0.02208, 0.2369, 0.02611, 0.2389, 0.02208, 0.2415, 0.01835, 0.2422, 0.01893, 0.2397, 0.02255, 0.2397, 0.02255, 0.2422, 0.01893, 0.2488, 0.0242, 0.247, 0.0269, 0.2419, 0.02382, 0.2441, 0.02046, 0.2422, 0.01891, 0.2397, 0.02254, 0.2397, 0.02254, 0.2422, 0.01891, 0.2415, 0.01835, 0.2389, 0.02208, 0.2415, 0.01835, 0.2445, 0.01499, 0.2451, 0.01566, 0.2422, 0.01893, 0.2422, 0.01893, 0.2451, 0.01566, 0.251, 0.02176, 0.2488, 0.0242, 0.2441, 0.02046, 0.2468, 0.01744, 0.2451, 0.01564, 0.2422, 0.01891, 0.2422, 0.01891, 0.2451, 0.01564, 0.2445, 0.01499, 0.2415, 0.01835, 0.2445, 0.01499, 0.2479, 0.01204, 0.2484, 0.01279, 0.2451, 0.01566, 0.2451, 0.01566, 0.2484, 0.01279, 0.2535, 0.01962, 0.251, 0.02176, 0.2468, 0.01744, 0.2499, 0.01479, 0.2484, 0.01278, 0.2451, 0.01564, 0.2451, 0.01564, 0.2484, 0.01278, 0.2479, 0.01204, 0.2445, 0.01499, 0.2479, 0.01204, 0.2516, 0.009571, 0.2521, 0.0104, 0.2484, 0.01279, 0.2484, 0.01279, 0.2521, 0.0104, 0.2562, 0.01783, 0.2535, 0.01962, 0.2499, 0.01479, 0.2533, 0.01257, 0.2521, 0.01038, 0.2484, 0.01278, 0.2484, 0.01278, 0.2521, 0.01038, 0.2516, 0.009571, 0.2479, 0.01204, 0.2516, 0.009571, 0.2557, 0.007621, 0.256, 0.008485, 0.2521, 0.0104, 0.2521, 0.0104, 0.256, 0.008485, 0.2592, 0.01642, 0.2562, 0.01783, 0.2533, 0.01257, 0.2632, 0.01475, 0.256, 0.008469, 0.2521, 0.01038, 0.2521, 0.01038, 0.256, 0.008469, 0.2557, 0.007621, 0.2516, 0.009571, 0.2557, 0.007621, 0.2599, 0.00621, 0.2602, 0.007114, 0.256, 0.008485, 0.256, 0.008485, 0.2602, 0.007114, 0.2622, 0.01539, 0.2592, 0.01642, 0.2632, 0.01475, 0.2663, 0.01373, 0.2601, 0.007094, 0.256, 0.008469, 0.256, 0.008469, 0.2601, 0.007094, 0.2599, 0.00621, 0.2557, 0.007621, 0.2599, 0.00621, 0.2643, 0.005378, 0.2644, 0.006301, 0.2602, 0.007114, 0.2602, 0.007114, 0.2644, 0.006301, 0.2654, 0.01478, 0.2622, 0.01539, 0.2663, 0.01373, 0.2695, 0.01313, 0.2644, 0.006285, 0.2601, 0.007094, 0.2601, 0.007094, 0.2644, 0.006285, 0.2643, 0.005378, 0.2599, 0.00621, 0.2643, 0.005378, 0.2688, 0.005124, 0.2688, 0.006059, 0.2644, 0.006301, 0.2644, 0.006301, 0.2688, 0.006059, 0.2687, 0.0146, 0.2654, 0.01478, 0.2695, 0.01313, 0.2727, 0.01294, 0.2688, 0.006044, 0.2644, 0.006285, 0.2644, 0.006285, 0.2688, 0.006044, 0.2688, 0.005124, 0.2643, 0.005378, 0.2688, 0.005124, 0.2733, 0.005465, 0.2731, 0.006388, 0.2688, 0.006059, 0.2688, 0.006059, 0.2731, 0.006388, 0.2719, 0.01485, 0.2687, 0.0146, 0.2727, 0.01294, 0.276, 0.01319, 0.2731, 0.006373, 0.2688, 0.006044, 0.2733, 0.005465, 0.2688, 0.005124, 0.2688, 0.006044, 0.2731, 0.006373])
me_toggle3_000.materials.append(mat_panelparts_003)
me_toggle3_000.use_remesh_preserve_volume = False
me_toggle3_000.use_remesh_preserve_attributes = False
me_toggle3_000.use_mirror_vertex_groups = False
me_toggle3_000.update()

# ---- objects
ob_rotorbrake = bpy.data.objects.new('rotorbrake', None)
ob_rotorbrakeoff = bpy.data.objects.new('rotorbrakeoff', me_indicator_low_hyd_pres_003)
ob_rotorbrakeon = bpy.data.objects.new('rotorbrakeon', me_indicator_low_hyd_pres_002)
ob_switchrotorbrake = bpy.data.objects.new('switchrotorbrake', me_toggle_arm_027)
ob_panelrotor = bpy.data.objects.new('panelrotor', me_plane_006)
ob_base = bpy.data.objects.new('base', me_toggle1_001)
ob_indicatebase = bpy.data.objects.new('indicatebase', me_toggle3_000)

# ---- transforms, parenting, visibility, modifiers, constraints
ob_rotorbrake.location = (-12.05, -1.569, -0.809)
ob_rotorbrake.empty_image_offset = (0.0, 0.0)
ob_rotorbrake.lineart.crease_threshold = 0.0
ob_rotorbrakeoff.parent = ob_rotorbrake
ob_rotorbrakeoff.matrix_parent_inverse = Matrix(((1.0, 0.0, 0.0, 12.05), (0.0, 1.0, 0.0, 1.569), (0.0, 0.0, 1.0, 0.809), (0.0, 0.0, 0.0, 1.0)))
ob_rotorbrakeoff.location = (-0.2518, 0.1231, 0.03726)
ob_rotorbrakeoff.show_transparent = True
ob_rotorbrakeoff.lineart.crease_threshold = 0.0
_m = ob_rotorbrakeoff.modifiers.new('Auto Smooth', 'NODES')
_m.node_group = ng_auto_smooth
_gi = [s.identifier for s in ng_auto_smooth.interface.items_tree if s.item_type == 'SOCKET' and s.in_out == 'INPUT']
_m[_gi[1]] = 0.5236  # Angle
ob_rotorbrakeon.parent = ob_rotorbrake
ob_rotorbrakeon.matrix_parent_inverse = Matrix(((1.0, 0.0, 0.0, 12.05), (0.0, 1.0, 0.0, 1.569), (0.0, 0.0, 1.0, 0.809), (0.0, 0.0, 0.0, 1.0)))
ob_rotorbrakeon.location = (-0.2518, 0.1231, 0.03726)
ob_rotorbrakeon.show_transparent = True
ob_rotorbrakeon.lineart.crease_threshold = 0.0
_m = ob_rotorbrakeon.modifiers.new('Auto Smooth', 'NODES')
_m.node_group = ng_auto_smooth
_gi = [s.identifier for s in ng_auto_smooth.interface.items_tree if s.item_type == 'SOCKET' and s.in_out == 'INPUT']
_m[_gi[1]] = 0.5236  # Angle
ob_switchrotorbrake.parent = ob_rotorbrake
ob_switchrotorbrake.matrix_parent_inverse = Matrix(((1.0, 0.0, 0.0, 12.05), (0.0, 1.0, 0.0, 1.569), (0.0, 0.0, 1.0, 0.809), (0.0, 0.0, 0.0, 1.0)))
ob_switchrotorbrake.location = (-0.2952, 0.1982, 0.04366)
ob_switchrotorbrake.show_transparent = True
ob_switchrotorbrake.lineart.crease_threshold = 0.0
_m = ob_switchrotorbrake.modifiers.new('Auto Smooth', 'NODES')
_m.node_group = ng_auto_smooth
_gi = [s.identifier for s in ng_auto_smooth.interface.items_tree if s.item_type == 'SOCKET' and s.in_out == 'INPUT']
_m[_gi[1]] = 0.5236  # Angle
ob_panelrotor.parent = ob_rotorbrake
ob_panelrotor.matrix_parent_inverse = Matrix(((1.0, 0.0, 0.0, 12.05), (0.0, 1.0, 0.0, 1.569), (0.0, 0.0, 1.0, 0.809), (0.0, 0.0, 0.0, 1.0)))
ob_panelrotor.location = (-8.598, -0.2206, -1.849)
ob_panelrotor.rotation_euler = (-0.0003977, 0.1454, 1.093e-06)
ob_panelrotor.scale = (0.07701, 0.07701, 0.07701)
ob_panelrotor.lineart.crease_threshold = 0.0
ob_base.parent = ob_rotorbrake
ob_base.matrix_parent_inverse = Matrix(((1.0, 0.0, 0.0, 12.05), (0.0, 1.0, 0.0, 1.569), (0.0, 0.0, 1.0, 0.809), (0.0, 0.0, 0.0, 1.0)))
ob_base.location = (-0.3518, 0.1184, 0.05152)
ob_base.show_transparent = True
ob_base.lineart.crease_threshold = 0.0
_m = ob_base.modifiers.new('Auto Smooth', 'NODES')
_m.node_group = ng_auto_smooth
_gi = [s.identifier for s in ng_auto_smooth.interface.items_tree if s.item_type == 'SOCKET' and s.in_out == 'INPUT']
_m[_gi[1]] = 0.5236  # Angle
ob_indicatebase.parent = ob_rotorbrake
ob_indicatebase.matrix_parent_inverse = Matrix(((1.0, 0.0, 0.0, 12.05), (0.0, 1.0, 0.0, 1.569), (0.0, 0.0, 1.0, 0.809), (0.0, 0.0, 0.0, 1.0)))
ob_indicatebase.location = (-0.2518, 0.1231, 0.03726)
ob_indicatebase.show_transparent = True
ob_indicatebase.lineart.crease_threshold = 0.0
_m = ob_indicatebase.modifiers.new('Auto Smooth', 'NODES')
_m.node_group = ng_auto_smooth
_gi = [s.identifier for s in ng_auto_smooth.interface.items_tree if s.item_type == 'SOCKET' and s.in_out == 'INPUT']
_m[_gi[1]] = 0.5236  # Angle

# ---- collection membership
col_collection_1.objects.link(ob_rotorbrake)
col_collection_1.objects.link(ob_rotorbrakeoff)
col_collection_1.objects.link(ob_rotorbrakeon)
col_collection_1.objects.link(ob_switchrotorbrake)
col_collection_1.objects.link(ob_panelrotor)
col_collection_1.objects.link(ob_base)
col_collection_1.objects.link(ob_indicatebase)

# ---- scene / render settings (as saved in the file)
scene.frame_start = 1; scene.frame_end = 250; scene.frame_set(44)
scene.render.engine = 'BLENDER_EEVEE_NEXT'
scene.render.image_settings.color_mode = 'RGB'
scene.render.image_settings.compression = 90
scene.render.resolution_percentage = 50
scene.render.dither_intensity = 0.0
scene.render.bake_margin = 2
scene.render.bake_bias = 0.0
scene.cycles.use_denoising = False
scene.cycles.samples = 10
scene.cycles.sampling_pattern = 'TABULATED_SOBOL'
scene.cycles.light_sampling_threshold = 0.0
scene.cycles.use_adaptive_sampling = False
scene.cycles.use_light_tree = False
scene.cycles.blur_glossy = 0.0
scene.cycles.volume_bounces = 1
scene.cycles.pixel_filter_type = 'GAUSSIAN'
scene.cycles.sample_clamp_indirect = 0.0
scene.view_settings.view_transform = 'Standard'
bpy.context.view_layer.update()

# ---- added for rendering (the .blend has no active camera and no usable light): camera, sun
cam_auto = bpy.data.cameras.new('AutoCamera')
cam_auto.lens = 50.0
cam_auto.sensor_width = 36.0
cam_auto.clip_end = 1000.0
ob_auto_camera = bpy.data.objects.new('AutoCamera', cam_auto)
scene.collection.objects.link(ob_auto_camera)
ob_auto_camera.location = (-8.65797, -0.144743, -1.65581)
ob_auto_camera.rotation_euler = (1.09748, -7.21219e-08, 0.694738)
scene.camera = ob_auto_camera
light_auto_sun = bpy.data.lights.new('AutoSun', 'SUN')
light_auto_sun.energy = 3.0
light_auto_sun.angle = 0.0523599
ob_auto_sun = bpy.data.objects.new('AutoSun', light_auto_sun)
scene.collection.objects.link(ob_auto_sun)
ob_auto_sun.rotation_euler = (0.872665, 0.174533, 0.523599)
bpy.context.view_layer.update()
